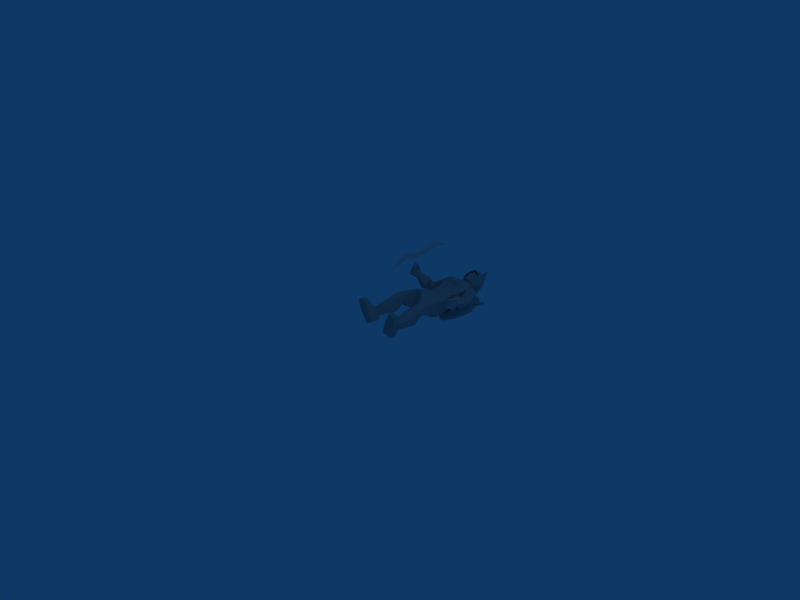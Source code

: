 # Source: archer_walk.blend  (saved by Blender 2.48.1; exported with 4.5.12 LTS)
import bpy
from mathutils import Matrix  # noqa: F401  (used for matrix-valued properties, if any)

bpy.ops.wm.read_factory_settings(use_empty=True)
scene = bpy.context.scene
scene.name = 'Scene'

# ---- collections
col_collection_1 = bpy.data.collections.new('Collection 1'); scene.collection.children.link(col_collection_1)

# ---- materials (node trees are filled in below, after node groups)
mat_material = bpy.data.materials.new('Material')
mat_material.alpha_threshold = 0.0
mat_material.roughness = 0.5
mat_material.line_color = (0.0, 0.0, 0.0, 1.0)
mat_material_001 = bpy.data.materials.new('Material.001')
mat_material_001.alpha_threshold = 0.0
mat_material_001.diffuse_color = (0.6392, 0.6392, 0.6392, 1.0)
mat_material_001.roughness = 0.5
mat_material_001.line_color = (0.0, 0.0, 0.0, 1.0)

# ---- material node trees

# ---- world
world_world = bpy.data.worlds.new('World'); scene.world = world_world
world_world.color = (0.05656, 0.2208, 0.4)
world_world.use_sun_shadow = False
world_world.sun_shadow_jitter_overblur = 0.0
world_world.cycles.sampling_method = 'MANUAL'
world_world.cycles.sample_map_resolution = 256

# ---- cameras
cam_camera = bpy.data.cameras.new('Camera')
cam_camera.passepartout_alpha = 0.2
cam_camera.clip_end = 100.0
cam_camera.lens = 35.0
cam_camera.ortho_scale = 7.314
cam_camera.show_passepartout = False
cam_camera.show_safe_areas = True
cam_camera.dof.focus_distance = 0.0
cam_camera.dof.aperture_fstop = 128.0

# ---- lights
light_spot = bpy.data.lights.new('Spot', 'POINT')
light_spot.transmission_factor = 0.0
light_spot.cutoff_distance = 30.0
light_spot.energy = 100.0
light_spot.shadow_buffer_clip_start = 1.001
light_spot.shadow_soft_size = 1.0
light_spot.shadow_maximum_resolution = 0.006
light_spot.use_absolute_resolution = True
light_spot.cycles.use_multiple_importance_sampling = False

# ---- meshes
me_cube = bpy.data.meshes.new('Cube')
me_cube.from_pydata([(1.0, 2.79, -1.0), (1.0, -3.125, -1.0), (-1.0, -3.125, -1.0), (-1.0, 2.79, -1.0), (1.0, 2.79, 1.0), (1.0, -3.125, 1.0), (-1.0, -3.125, 1.0), (-1.0, 2.79, 1.0), (-1.0, 9.626, 2.454), (-1.0, 9.627, 0.4541), (1.0, 9.626, 0.4541), (1.0, 9.626, 2.454), (-0.0007166, 19.68, -3.355), (0.0007275, 19.68, -3.355), (-0.0007166, 19.68, -3.356), (0.0007275, 19.68, -3.356), (-1.0, -10.4, 2.902), (1.0, -10.4, 2.902), (-1.0, -10.4, 0.9015), (1.0, -10.4, 0.9015), (-2.229e-05, -19.9, -2.796)], [], [(18, 19, 20), (17, 16, 20), (19, 17, 20), (16, 18, 20), (2, 1, 19), (2, 19, 18), (5, 6, 16), (5, 16, 17), (1, 5, 19), (5, 17, 19), (6, 2, 18), (6, 18, 16), (13, 15, 14), (13, 14, 12), (10, 9, 15), (9, 14, 15), (8, 11, 12), (11, 13, 12), (11, 10, 13), (10, 15, 13), (9, 8, 12), (9, 12, 14), (0, 3, 10), (3, 9, 10), (7, 4, 8), (4, 11, 8), (4, 0, 10), (4, 10, 11), (3, 7, 9), (7, 8, 9), (2, 6, 7), (2, 7, 3), (0, 4, 1), (4, 5, 1), (4, 7, 6), (4, 6, 5), (0, 1, 2), (0, 2, 3)])
_uv = me_cube.uv_layers.new(name='UVTex')
_uv.uv.foreach_set('vector', [0.009597, 0.532, 0.04, 0.532, 0.0248, 0.3875, 0.04, 0.532, 0.009597, 0.532, 0.0248, 0.3875, 0.04, 0.532, 0.04, 0.532, 0.0248, 0.3875, 0.009597, 0.532, 0.009597, 0.532, 0.0248, 0.3875, 0.009597, 0.6425, 0.04, 0.6425, 0.04, 0.532, 0.009597, 0.6425, 0.04, 0.532, 0.009597, 0.532, 0.04, 0.6425, 0.009597, 0.6425, 0.009597, 0.532, 0.04, 0.6425, 0.009597, 0.532, 0.04, 0.532, 0.04, 0.6425, 0.04, 0.6425, 0.04, 0.532, 0.04, 0.6425, 0.04, 0.532, 0.04, 0.532, 0.009597, 0.6425, 0.009597, 0.6425, 0.009597, 0.532, 0.009597, 0.6425, 0.009597, 0.532, 0.009597, 0.532, 0.02481, 0.9892, 0.02481, 0.9892, 0.02479, 0.9892, 0.02481, 0.9892, 0.02479, 0.9892, 0.02479, 0.9892, 0.04, 0.8364, 0.009598, 0.8364, 0.02481, 0.9892, 0.009598, 0.8364, 0.02479, 0.9892, 0.02481, 0.9892, 0.009598, 0.8364, 0.04, 0.8364, 0.02479, 0.9892, 0.04, 0.8364, 0.02481, 0.9892, 0.02479, 0.9892, 0.04, 0.8364, 0.04, 0.8364, 0.02481, 0.9892, 0.04, 0.8364, 0.02481, 0.9892, 0.02481, 0.9892, 0.009598, 0.8364, 0.009598, 0.8364, 0.02479, 0.9892, 0.009598, 0.8364, 0.02479, 0.9892, 0.02479, 0.9892, 0.04, 0.7325, 0.009597, 0.7325, 0.04, 0.8364, 0.009597, 0.7325, 0.009598, 0.8364, 0.04, 0.8364, 0.009597, 0.7325, 0.04, 0.7325, 0.009598, 0.8364, 0.04, 0.7325, 0.04, 0.8364, 0.009598, 0.8364, 0.04, 0.7325, 0.04, 0.7325, 0.04, 0.8364, 0.04, 0.7325, 0.04, 0.8364, 0.04, 0.8364, 0.009597, 0.7325, 0.009597, 0.7325, 0.009598, 0.8364, 0.009597, 0.7325, 0.009598, 0.8364, 0.009598, 0.8364, 0.009597, 0.6425, 0.009597, 0.6425, 0.009597, 0.7325, 0.009597, 0.6425, 0.009597, 0.7325, 0.009597, 0.7325, 0.04, 0.7325, 0.04, 0.7325, 0.04, 0.6425, 0.04, 0.7325, 0.04, 0.6425, 0.04, 0.6425, 0.04, 0.7325, 0.009597, 0.7325, 0.009597, 0.6425, 0.04, 0.7325, 0.009597, 0.6425, 0.04, 0.6425, 0.04, 0.7325, 0.04, 0.6425, 0.009597, 0.6425, 0.04, 0.7325, 0.009597, 0.6425, 0.009597, 0.7325])
me_cube.materials.append(mat_material)
me_cube.use_remesh_preserve_volume = False
me_cube.use_remesh_preserve_attributes = False
me_cube.use_mirror_vertex_groups = False
me_cube.update()
me_speer_man_st_material = bpy.data.meshes.new('speer_man_st_Material')
me_speer_man_st_material.from_pydata([(0.1335, 1.949, -0.2882), (0.09337, 1.762, -0.22), (0.07372, 1.963, -0.1867), (0.1062, 1.998, -0.2418), (0.1188, 1.819, -0.2319), (0.08383, 1.82, -0.2416), (0.09301, 1.823, -0.2067), (0.1084, 1.646, -0.214), (0.0735, 1.647, -0.2238), (0.08269, 1.65, -0.1888), (0.09853, 1.821, -0.2267), (0.08821, 1.647, -0.2089), (0.2502, 1.948, -0.2431), (0.1727, 1.762, -0.2613), (0.1356, 1.963, -0.2701), (0.198, 1.998, -0.2554), (0.1918, 1.819, -0.2406), (0.1907, 1.82, -0.2768), (0.1601, 1.823, -0.2577), (0.1711, 1.646, -0.2452), (0.1701, 1.647, -0.2815), (0.1394, 1.65, -0.2624), (0.1808, 1.821, -0.2583), (0.1602, 1.647, -0.263), (0.1663, 1.946, -0.2942), (0.08075, 1.762, -0.2942), (0.04911, 1.964, -0.2942), (0.1143, 1.998, -0.2942), (0.1059, 1.818, -0.2784), (0.09655, 1.82, -0.3134), (0.07123, 1.824, -0.2878), (0.07911, 1.646, -0.2782), (0.06981, 1.647, -0.3132), (0.04449, 1.651, -0.2876), (0.09121, 1.821, -0.2932), (0.06447, 1.648, -0.293), (0.171, 1.737, -0.1753), (0.2195, 1.731, -0.259), (0.1716, 1.736, -0.343), (0.07529, 1.747, -0.3434), (0.02684, 1.752, -0.2597), (0.0747, 1.747, -0.1756), (0.1352, 1.407, -0.1747), (0.1836, 1.401, -0.2584), (0.1357, 1.406, -0.3425), (0.03944, 1.417, -0.3428), (-0.009004, 1.422, -0.2591), (0.03885, 1.417, -0.1751), (0.1231, 1.742, -0.2593), (0.06392, 1.196, -0.2581), (0.03311, 1.199, -0.2049), (0.002672, 1.203, -0.2584), (0.03348, 1.199, -0.3116), (0.09473, 1.192, -0.3114), (0.1252, 1.189, -0.2579), (0.09435, 1.193, -0.2047), (0.01941, 0.8433, 0.2708), (0.04513, 0.7245, -0.01315), (-0.01661, 1.11, 0.1686), (0.02071, 1.026, -0.2225), (-0.01297, 1.164, 0.1457), (0.02022, 1.193, -0.2045), (-0.01329, 1.27, 0.1487), (0.01443, 1.281, -0.1609), (-0.003073, 1.382, 0.1735), (0.01275, 1.401, -0.1825), (-0.004631, 1.473, 0.1798), (0.007603, 1.533, -0.2223), (-0.02021, 1.621, 0.1962), (0.02423, 1.692, -0.1899), (-0.01087, 1.722, 0.1305), (0.0177, 1.762, -0.1013), (-0.008845, 1.501, 0.216), (-0.006103, 1.826, 0.1125), (0.009147, 1.851, -0.01594), (0.1804, -0.01247, 0.1705), (0.112, -0.01093, -0.02859), (0.3247, -0.005781, 0.1161), (0.2583, -0.002232, -0.0759), (0.1753, 0.09411, 0.1717), (0.1077, 0.1085, -0.02862), (0.3196, 0.1013, 0.1172), (0.2569, 0.1042, -0.06998), (0.2471, -0.01067, 0.2934), (0.3444, -0.007408, 0.2676), (0.2458, 0.05884, 0.2967), (0.3417, 0.06271, 0.2662), (0.1855, 0.1521, 0.1208), (0.1544, 0.1649, 0.008456), (0.2707, 0.1564, 0.0927), (0.2397, 0.1606, -0.01494), (0.1146, 0.384, 0.1319), (0.06751, 0.4531, 0.005374), (0.289, 0.3815, 0.09417), (0.2721, 0.4502, -0.03817), (0.2231, 0.1527, 0.109), (0.2074, 0.3756, 0.1643), (0.1595, 0.4554, -0.04143), (0.1962, 0.1621, -0.003264), (0.1215, 0.5966, 0.1669), (0.1025, 0.5929, 0.05962), (0.259, 0.5956, 0.1425), (0.2397, 0.5939, 0.03529), (0.1956, 0.5989, 0.2085), (0.1636, 0.5935, 0.02749), (0.1129, 0.6485, 0.1669), (0.09845, 0.6262, 0.05909), (0.2532, 0.6459, 0.1393), (0.236, 0.6278, 0.03305), (0.1889, 0.6539, 0.2038), (0.1603, 0.6225, 0.02448), (0.2667, 0.7991, 0.1553), (0.2472, 0.75, 0.002959), (0.1264, 0.822, 0.2274), (0.1157, 0.7324, -0.02123), (0.2194, 1.111, 0.07622), (0.2016, 1.064, -0.07781), (0.1032, 1.102, 0.1395), (0.1223, 1.024, -0.1775), (0.1856, 1.197, 0.08305), (0.1879, 1.186, -0.06573), (0.09264, 1.174, 0.1518), (0.1244, 1.188, -0.1674), (0.1743, 1.274, 0.1099), (0.1844, 1.276, -0.06227), (0.09368, 1.272, 0.1551), (0.1254, 1.278, -0.1358), (0.1869, 1.369, 0.08319), (0.1827, 1.38, -0.04325), (0.1086, 1.364, 0.1464), (0.112, 1.385, -0.1622), (0.2423, 1.528, 0.13), (0.2102, 1.477, -0.03765), (0.1331, 1.454, 0.1789), (0.2578, 1.566, -0.1351), (0.2229, 1.636, 0.1416), (0.2907, 1.729, 0.03819), (0.1235, 1.618, 0.2119), (0.2551, 1.68, -0.1119), (0.07098, 1.742, 0.08962), (0.08625, 1.759, -0.03991), (0.292, 1.59, 0.14), (0.348, 1.648, 0.05087), (0.3169, 1.622, -0.07771), (0.2787, 1.371, 0.06091), (0.2678, 1.362, -0.0103), (0.2886, 1.381, -0.0737), (0.3438, 1.417, 0.08805), (0.3917, 1.451, 0.02043), (0.3594, 1.43, -0.05139), (0.3078, 1.338, 0.08496), (0.2948, 1.309, 0.02696), (0.3097, 1.301, -0.03267), (0.3726, 1.379, 0.08345), (0.3999, 1.376, 0.02489), (0.3765, 1.343, -0.03982), (0.2943, 1.249, 0.1507), (0.2878, 1.217, 0.0708), (0.298, 1.201, -0.003215), (0.4013, 1.305, 0.1379), (0.4457, 1.304, 0.05553), (0.4048, 1.253, -0.0209), (0.3774, 1.092, 0.1619), (0.3653, 1.073, 0.126), (0.3775, 1.068, 0.08714), (0.4313, 1.12, 0.1549), (0.4534, 1.12, 0.1142), (0.4336, 1.095, 0.07688), (0.4158, 1.045, 0.2238), (0.4202, 0.9961, 0.07324), (0.4862, 1.049, 0.2166), (0.4941, 1.003, 0.06713), (0.397, 0.9361, 0.2305), (0.4228, 0.8981, 0.1254), (0.4447, 0.928, 0.2351), (0.1305, 1.479, 0.2164), (0.03455, 1.829, 0.09898), (0.06016, 1.833, 0.06504), (0.05356, 1.842, 0.03176), (0.1061, 1.757, 0.03259), (0.1946, 1.741, 0.03263), (-0.0001171, 1.867, 0.06673), (-0.09647, 0.8472, 0.2605), (-0.06113, 0.724, -0.01946), (-0.2322, 0.01863, 0.1996), (-0.1245, 0.02192, 0.0199), (-0.3637, 0.02637, 0.1192), (-0.2586, 0.02763, -0.05583), (-0.2273, 0.1259, 0.2022), (-0.1214, 0.1431, 0.02124), (-0.3584, 0.133, 0.1209), (-0.2587, 0.1331, -0.05133), (-0.3171, 0.02002, 0.3051), (-0.4102, 0.02484, 0.2669), (-0.3162, 0.08931, 0.3108), (-0.4063, 0.09495, 0.2659), (-0.2303, 0.1852, 0.1494), (-0.1767, 0.1982, 0.04655), (-0.3073, 0.1876, 0.1041), (-0.2546, 0.1912, 0.004702), (-0.1714, 0.419, 0.1744), (-0.09491, 0.4868, 0.06242), (-0.3311, 0.4141, 0.09481), (-0.2824, 0.4813, -0.03032), (-0.2645, 0.185, 0.1298), (-0.2693, 0.41, 0.183), (-0.1726, 0.4877, -0.005764), (-0.2147, 0.1941, 0.02554), (-0.1872, 0.6323, 0.2016), (-0.1422, 0.6215, 0.1031), (-0.3143, 0.6297, 0.1439), (-0.269, 0.6216, 0.0454), (-0.2692, 0.6375, 0.2232), (-0.1934, 0.6206, 0.05683), (-0.1765, 0.6805, 0.1937), (-0.1377, 0.6476, 0.09734), (-0.3067, 0.6795, 0.1383), (-0.2648, 0.6501, 0.04205), (-0.26, 0.6936, 0.2155), (-0.1898, 0.6428, 0.05307), (-0.3158, 0.8345, 0.1302), (-0.2645, 0.7629, -0.004679), (-0.1927, 0.848, 0.2165), (-0.1306, 0.7357, -0.0116), (-0.2297, 1.131, 0.02783), (-0.1866, 1.064, -0.113), (-0.1285, 1.125, 0.1131), (-0.09303, 1.012, -0.1919), (-0.1982, 1.201, 0.04258), (-0.1719, 1.187, -0.1027), (-0.1202, 1.172, 0.1302), (-0.09222, 1.189, -0.188), (-0.1883, 1.275, 0.08818), (-0.1716, 1.277, -0.08038), (-0.1152, 1.268, 0.1401), (-0.1024, 1.279, -0.1465), (-0.191, 1.37, 0.08186), (-0.1745, 1.378, -0.04025), (-0.1177, 1.362, 0.1455), (-0.09208, 1.381, -0.1531), (-0.2573, 1.561, 0.1147), (-0.2026, 1.472, -0.01221), (-0.1391, 1.465, 0.1801), (-0.2286, 1.537, -0.15), (-0.244, 1.649, 0.08722), (-0.2819, 1.74, -0.034), (-0.1615, 1.632, 0.1808), (-0.2157, 1.677, -0.1655), (-0.07978, 1.745, 0.0716), (-0.06325, 1.763, -0.05788), (-0.3105, 1.624, 0.08769), (-0.3439, 1.652, -0.03017), (-0.288, 1.599, -0.131), (-0.2813, 1.397, 0.1046), (-0.2607, 1.363, 0.04343), (-0.2728, 1.358, -0.02083), (-0.3505, 1.444, 0.08548), (-0.387, 1.454, 0.01468), (-0.3426, 1.408, -0.04551), (-0.3129, 1.379, 0.128), (-0.2934, 1.327, 0.0815), (-0.2993, 1.292, 0.03004), (-0.3772, 1.41, 0.09056), (-0.3953, 1.38, 0.02732), (-0.3647, 1.324, -0.001974), (-0.311, 1.354, 0.1952), (-0.295, 1.28, 0.1602), (-0.2948, 1.221, 0.1087), (-0.4134, 1.381, 0.1367), (-0.4456, 1.326, 0.06726), (-0.3958, 1.241, 0.0472), (-0.3987, 1.242, 0.2947), (-0.3819, 1.205, 0.2823), (-0.3887, 1.175, 0.2554), (-0.4503, 1.254, 0.2645), (-0.4667, 1.226, 0.2322), (-0.4424, 1.184, 0.2234), (-0.4456, 1.25, 0.3641), (-0.429, 1.11, 0.2923), (-0.5142, 1.241, 0.3487), (-0.5015, 1.103, 0.2762), (-0.4278, 1.182, 0.4472), (-0.4388, 1.078, 0.399), (-0.4756, 1.175, 0.4515), (-0.1443, 1.491, 0.2122), (-0.04248, 1.83, 0.09007), (-0.05955, 1.835, 0.05119), (-0.04524, 1.844, 0.02033), (-0.09981, 1.762, 0.008196), (-0.1865, 1.75, -0.01295), (0.0049, 1.805, 0.01375), (-0.01271, 1.773, 0.1614), (0.01329, 1.871, -0.05117), (-0.01259, 1.956, 0.1884), (0.01284, 1.987, -0.06068), (-0.01126, 2.05, 0.1792), (0.007256, 2.076, -0.005173), (-0.01534, 1.866, 0.2082), (-0.01238, 1.852, 0.1753), (-0.001586, 2.082, 0.08332), (0.04695, 1.794, 0.1461), (0.07788, 1.868, -0.01689), (0.08802, 1.969, 0.1351), (0.1134, 1.982, 0.04526), (0.08204, 1.989, -0.02687), (0.06558, 2.057, 0.1324), (0.0847, 2.067, 0.06428), (0.06029, 2.073, 0.02009), (0.06782, 1.875, 0.1449), (0.006581, 1.871, 0.1744), (0.1029, 1.896, 0.05197), (0.06441, 1.835, 0.05472), (-0.04954, 1.796, 0.133), (-0.05735, 1.87, -0.03247), (-0.1003, 1.97, 0.1159), (-0.107, 1.983, 0.02286), (-0.06177, 1.99, -0.0415), (-0.07729, 2.058, 0.1181), (-0.08246, 2.067, 0.04754), (-0.04975, 2.073, 0.009073), (-0.08363, 1.877, 0.1279), (-0.03004, 1.871, 0.1704), (-0.09675, 1.898, 0.02938), (-0.06124, 1.838, 0.04018), (0.01421, 1.836, -0.08134), (0.01474, 1.996, -0.1109), (0.009781, 2.117, -0.06892), (-0.02429, 1.838, -0.0774), (-0.02615, 1.999, -0.1067), (-0.0215, 2.119, -0.06572), (-0.006669, 2.215, 0.09508), (-0.005043, 1.843, -0.1659), (-0.005703, 2.017, -0.1933), (-0.00586, 2.177, -0.1334), (-0.006669, 2.298, 0.1008), (-0.006785, 1.872, -0.08382), (-0.006067, 2.004, 0.2107), (-0.006926, 1.976, -0.07859), (-0.00275, 2.06, 0.1912), (-0.007539, 2.106, -0.03047), (0.058, 1.826, 0.1328), (0.07423, 1.824, -0.0214), (0.08611, 1.999, 0.1568), (0.07638, 1.985, -0.05094), (0.07732, 2.115, 0.09442), (0.0563, 2.105, -0.008986), (0.07005, 1.881, 0.1724), (0.1121, 1.881, 0.04606), (-0.07154, 1.827, 0.1351), (-0.08169, 1.827, -0.01746), (-0.1317, 1.995, 0.03332), (-0.0892, 1.987, -0.04676), (-0.07039, 2.107, -0.005787), (-0.07055, 1.883, 0.176), (-0.00574, 2.135, 0.06942), (0.09018, 2.108, 0.03822), (0.1221, 1.992, 0.02692), (0.07089, 1.805, 0.06744), (-0.1023, 2.111, 0.04308), (-0.118, 1.884, 0.05187), (-0.07403, 1.807, 0.0711), (0.08531, 1.977, 0.1632), (-0.09401, 1.978, 0.1694), (-0.0991, 2.004, 0.1618), (-0.08715, 2.117, 0.09857), (-0.01032, 2.16, 0.08748), (0.01352, 1.833, -0.08013), (0.01405, 1.994, -0.1097), (0.009093, 2.114, -0.06772), (-0.02498, 1.836, -0.0762), (-0.02684, 1.996, -0.1055), (-0.02219, 2.116, -0.06452), (-0.007357, 2.213, 0.09628)], [], [(0, 2, 1), (2, 0, 3), (10, 4, 5), (11, 8, 7), (10, 5, 6), (11, 9, 8), (6, 4, 10), (11, 7, 9), (7, 4, 6), (7, 6, 9), (5, 8, 9), (5, 9, 6), (4, 7, 5), (7, 8, 5), (12, 14, 13), (14, 12, 15), (22, 16, 17), (23, 20, 19), (22, 17, 18), (23, 21, 20), (18, 16, 22), (23, 19, 21), (19, 16, 18), (19, 18, 21), (17, 20, 21), (17, 21, 18), (16, 19, 17), (19, 20, 17), (24, 26, 25), (26, 24, 27), (34, 28, 29), (35, 32, 31), (34, 29, 30), (35, 33, 32), (30, 28, 34), (35, 31, 33), (31, 28, 30), (31, 30, 33), (29, 32, 33), (29, 33, 30), (28, 31, 29), (31, 32, 29), (48, 36, 37), (48, 37, 38), (48, 38, 39), (48, 39, 40), (48, 40, 41), (41, 36, 48), (49, 54, 55), (49, 53, 54), (49, 52, 53), (49, 51, 52), (49, 50, 51), (49, 55, 50), (78, 75, 76), (75, 78, 77), (80, 75, 79), (75, 80, 76), (82, 76, 80), (76, 82, 78), (81, 78, 82), (78, 81, 77), (85, 84, 86), (84, 85, 83), (83, 77, 84), (77, 83, 75), (85, 75, 83), (75, 85, 79), (86, 79, 85), (79, 86, 81), (84, 81, 86), (81, 84, 77), (88, 79, 87), (79, 88, 80), (80, 90, 82), (80, 98, 90), (80, 88, 98), (89, 82, 90), (82, 89, 81), (95, 81, 89), (81, 87, 79), (95, 87, 81), (92, 87, 91), (87, 92, 88), (94, 98, 97), (98, 94, 90), (93, 90, 94), (90, 93, 89), (96, 89, 93), (89, 96, 95), (91, 95, 96), (95, 91, 87), (88, 97, 98), (97, 88, 92), (102, 97, 104), (97, 102, 94), (101, 94, 102), (94, 101, 93), (103, 93, 101), (93, 103, 96), (100, 91, 99), (91, 100, 92), (99, 96, 103), (96, 99, 91), (104, 92, 100), (92, 104, 97), (108, 104, 110), (104, 108, 102), (107, 102, 108), (102, 107, 101), (109, 101, 107), (101, 109, 103), (105, 103, 109), (103, 105, 99), (106, 99, 105), (99, 106, 100), (110, 100, 106), (100, 110, 104), (112, 110, 114), (110, 112, 108), (111, 108, 112), (108, 111, 107), (113, 107, 111), (107, 113, 109), (56, 109, 113), (109, 56, 105), (105, 56, 57), (105, 57, 106), (114, 106, 57), (106, 114, 110), (115, 112, 116), (112, 115, 111), (117, 111, 115), (111, 117, 113), (118, 57, 59), (57, 118, 114), (118, 120, 116), (120, 118, 122), (119, 116, 120), (116, 119, 115), (121, 115, 119), (115, 121, 117), (60, 117, 121), (117, 60, 58), (59, 122, 118), (122, 59, 61), (114, 116, 112), (116, 114, 118), (124, 122, 126), (122, 124, 120), (123, 120, 124), (120, 123, 119), (125, 119, 123), (119, 125, 121), (62, 121, 125), (121, 62, 60), (126, 61, 63), (61, 126, 122), (128, 126, 130), (126, 128, 124), (127, 124, 128), (124, 127, 123), (129, 123, 127), (123, 129, 125), (64, 125, 129), (125, 64, 62), (130, 63, 65), (63, 130, 126), (132, 130, 134), (130, 132, 128), (131, 128, 132), (128, 131, 127), (133, 127, 131), (127, 133, 129), (66, 129, 133), (129, 66, 64), (134, 65, 67), (65, 134, 130), (172, 173, 174), (137, 131, 135), (131, 137, 175), (72, 133, 175), (133, 72, 66), (175, 68, 72), (68, 175, 137), (138, 67, 69), (67, 138, 134), (180, 138, 140), (180, 139, 135), (70, 135, 139), (135, 70, 137), (137, 70, 68), (140, 69, 71), (143, 136, 142), (136, 143, 138), (134, 138, 143), (131, 141, 135), (142, 135, 141), (135, 142, 136), (145, 134, 146), (134, 145, 132), (144, 132, 145), (132, 144, 131), (149, 142, 148), (142, 149, 143), (146, 143, 149), (143, 146, 134), (147, 131, 144), (131, 147, 141), (148, 141, 147), (141, 148, 142), (151, 146, 152), (146, 151, 145), (155, 148, 154), (148, 155, 149), (152, 149, 155), (149, 152, 146), (150, 145, 151), (145, 150, 144), (153, 144, 150), (144, 153, 147), (154, 147, 153), (147, 154, 148), (157, 152, 158), (152, 157, 151), (161, 154, 160), (154, 161, 155), (158, 155, 161), (155, 158, 152), (156, 151, 157), (151, 156, 150), (159, 150, 156), (150, 159, 153), (160, 153, 159), (153, 160, 154), (163, 158, 164), (158, 163, 157), (167, 160, 166), (160, 167, 161), (164, 161, 167), (161, 164, 158), (162, 157, 163), (157, 162, 156), (165, 156, 162), (156, 165, 159), (166, 159, 165), (159, 166, 160), (168, 164, 169), (164, 168, 163), (171, 166, 170), (166, 171, 167), (169, 167, 171), (167, 169, 164), (163, 168, 162), (170, 162, 168), (162, 170, 165), (165, 170, 166), (172, 169, 173), (169, 172, 168), (173, 170, 174), (170, 173, 171), (171, 173, 169), (174, 168, 172), (168, 174, 170), (131, 175, 133), (70, 139, 176), (73, 70, 176), (71, 178, 140), (71, 74, 178), (56, 117, 58), (179, 178, 177), (178, 179, 140), (139, 177, 176), (177, 139, 179), (136, 138, 180), (136, 180, 135), (69, 140, 138), (180, 140, 179), (179, 139, 180), (117, 56, 113), (73, 176, 181), (178, 74, 181), (177, 178, 181), (176, 177, 181), (57, 183, 59), (183, 56, 182), (56, 183, 57), (187, 185, 184), (184, 186, 187), (189, 188, 184), (184, 185, 189), (191, 189, 185), (185, 187, 191), (190, 191, 187), (187, 186, 190), (194, 195, 193), (193, 192, 194), (192, 193, 186), (186, 184, 192), (194, 192, 184), (184, 188, 194), (195, 194, 188), (188, 190, 195), (193, 195, 190), (190, 186, 193), (197, 196, 188), (188, 189, 197), (189, 191, 199), (189, 199, 207), (189, 207, 197), (198, 199, 191), (191, 190, 198), (204, 198, 190), (190, 188, 196), (204, 190, 196), (201, 200, 196), (196, 197, 201), (203, 206, 207), (207, 199, 203), (202, 203, 199), (199, 198, 202), (205, 202, 198), (198, 204, 205), (200, 205, 204), (204, 196, 200), (197, 207, 206), (206, 201, 197), (211, 213, 206), (206, 203, 211), (210, 211, 203), (203, 202, 210), (212, 210, 202), (202, 205, 212), (209, 208, 200), (200, 201, 209), (208, 212, 205), (205, 200, 208), (213, 209, 201), (201, 206, 213), (217, 219, 213), (213, 211, 217), (216, 217, 211), (211, 210, 216), (218, 216, 210), (210, 212, 218), (214, 218, 212), (212, 208, 214), (215, 214, 208), (208, 209, 215), (219, 215, 209), (209, 213, 219), (221, 223, 219), (219, 217, 221), (220, 221, 217), (217, 216, 220), (222, 220, 216), (216, 218, 222), (182, 222, 218), (218, 214, 182), (183, 182, 214), (214, 215, 183), (223, 183, 215), (215, 219, 223), (224, 225, 221), (221, 220, 224), (226, 224, 220), (220, 222, 226), (227, 59, 183), (183, 223, 227), (227, 225, 229), (229, 231, 227), (228, 229, 225), (225, 224, 228), (230, 228, 224), (224, 226, 230), (60, 230, 226), (226, 58, 60), (59, 227, 231), (231, 61, 59), (223, 221, 225), (225, 227, 223), (233, 235, 231), (231, 229, 233), (232, 233, 229), (229, 228, 232), (234, 232, 228), (228, 230, 234), (62, 234, 230), (230, 60, 62), (235, 63, 61), (61, 231, 235), (237, 239, 235), (235, 233, 237), (236, 237, 233), (233, 232, 236), (238, 236, 232), (232, 234, 238), (64, 238, 234), (234, 62, 64), (239, 65, 63), (63, 235, 239), (241, 243, 239), (239, 237, 241), (240, 241, 237), (237, 236, 240), (242, 240, 236), (236, 238, 242), (66, 242, 238), (238, 64, 66), (243, 67, 65), (65, 239, 243), (281, 283, 282), (246, 244, 240), (240, 284, 246), (72, 284, 242), (242, 66, 72), (284, 72, 68), (68, 246, 284), (247, 69, 67), (67, 243, 247), (289, 249, 247), (289, 244, 248), (70, 248, 244), (244, 246, 70), (246, 68, 70), (249, 71, 69), (252, 251, 245), (245, 247, 252), (243, 252, 247), (240, 244, 250), (251, 250, 244), (244, 245, 251), (254, 255, 243), (243, 241, 254), (253, 254, 241), (241, 240, 253), (258, 257, 251), (251, 252, 258), (255, 258, 252), (252, 243, 255), (256, 253, 240), (240, 250, 256), (257, 256, 250), (250, 251, 257), (260, 261, 255), (255, 254, 260), (264, 263, 257), (257, 258, 264), (261, 264, 258), (258, 255, 261), (259, 260, 254), (254, 253, 259), (262, 259, 253), (253, 256, 262), (263, 262, 256), (256, 257, 263), (266, 267, 261), (261, 260, 266), (270, 269, 263), (263, 264, 270), (267, 270, 264), (264, 261, 267), (265, 266, 260), (260, 259, 265), (268, 265, 259), (259, 262, 268), (269, 268, 262), (262, 263, 269), (272, 273, 267), (267, 266, 272), (276, 275, 269), (269, 270, 276), (273, 276, 270), (270, 267, 273), (271, 272, 266), (266, 265, 271), (274, 271, 265), (265, 268, 274), (275, 274, 268), (268, 269, 275), (277, 278, 273), (273, 272, 277), (280, 279, 275), (275, 276, 280), (278, 280, 276), (276, 273, 278), (272, 271, 277), (279, 277, 271), (271, 274, 279), (274, 275, 279), (281, 282, 278), (278, 277, 281), (282, 283, 279), (279, 280, 282), (280, 278, 282), (283, 281, 277), (277, 279, 283), (240, 242, 284), (70, 285, 248), (73, 285, 70), (71, 249, 287), (71, 287, 74), (182, 58, 226), (288, 286, 287), (287, 249, 288), (248, 285, 286), (286, 288, 248), (245, 289, 247), (245, 244, 289), (69, 247, 249), (289, 288, 249), (288, 289, 248), (226, 222, 182), (182, 56, 58), (73, 181, 285), (287, 181, 74), (286, 181, 287), (285, 181, 286), (306, 299, 305), (299, 307, 296), (311, 290, 301), (291, 290, 300), (301, 290, 292), (303, 301, 304), (301, 303, 310), (310, 303, 302), (308, 293, 309), (293, 308, 302), (304, 292, 294), (292, 304, 301), (306, 304, 307), (304, 306, 303), (305, 303, 306), (303, 305, 302), (295, 302, 305), (302, 295, 293), (294, 307, 304), (307, 294, 296), (293, 297, 309), (297, 298, 309), (309, 300, 308), (300, 298, 291), (309, 298, 300), (295, 305, 299), (299, 306, 307), (308, 310, 302), (301, 310, 311), (300, 310, 308), (311, 310, 300), (300, 290, 311), (318, 317, 299), (299, 296, 319), (323, 313, 290), (291, 312, 290), (313, 292, 290), (315, 316, 313), (313, 322, 315), (322, 314, 315), (320, 321, 293), (293, 314, 320), (316, 294, 292), (292, 313, 316), (318, 319, 316), (316, 315, 318), (317, 318, 315), (315, 314, 317), (295, 317, 314), (314, 293, 295), (294, 316, 319), (319, 296, 294), (293, 321, 297), (297, 321, 298), (321, 320, 312), (312, 291, 298), (321, 312, 298), (295, 299, 317), (299, 319, 318), (320, 314, 322), (313, 323, 322), (312, 320, 322), (323, 312, 322), (312, 323, 290), (333, 330, 326), (333, 329, 330), (334, 333, 330), (328, 333, 332), (328, 329, 333), (328, 332, 331), (327, 328, 331), (325, 332, 333), (326, 325, 333), (325, 331, 332), (325, 324, 331), (355, 354, 344), (354, 339, 345), (356, 341, 343), (341, 356, 347), (347, 356, 342), (343, 335, 337), (335, 343, 341), (355, 343, 345), (343, 355, 356), (344, 356, 355), (356, 344, 342), (338, 342, 344), (337, 345, 343), (345, 337, 339), (338, 344, 354), (354, 355, 345), (346, 347, 342), (341, 347, 357), (340, 347, 346), (357, 347, 340), (358, 354, 364), (354, 352, 339), (350, 351, 349), (349, 359, 350), (359, 363, 350), (337, 335, 351), (335, 349, 351), (358, 352, 351), (351, 350, 358), (364, 358, 350), (350, 363, 364), (338, 364, 363), (337, 351, 352), (352, 339, 337), (338, 354, 364), (354, 352, 358), (353, 363, 359), (349, 360, 359), (348, 353, 359), (360, 348, 359), (344, 365, 338), (338, 365, 364), (345, 339, 365), (339, 352, 365), (344, 355, 365), (345, 365, 355), (358, 364, 365), (358, 365, 352), (336, 361, 338), (361, 342, 338), (363, 362, 338), (362, 336, 338), (365, 345, 368), (365, 368, 372), (352, 365, 371), (365, 372, 371), (352, 371, 351), (371, 370, 351), (351, 370, 369), (351, 369, 349), (343, 367, 368), (343, 368, 345), (341, 366, 343), (366, 367, 343), (43, 42, 54), (42, 55, 54), (44, 43, 53), (43, 54, 53), (45, 44, 53), (45, 53, 52), (46, 45, 52), (46, 52, 51), (47, 46, 51), (47, 51, 50), (42, 47, 55), (47, 50, 55), (42, 36, 41), (42, 41, 47), (40, 46, 47), (40, 47, 41), (39, 45, 46), (39, 46, 40), (38, 44, 39), (44, 45, 39), (37, 43, 38), (43, 44, 38), (36, 42, 37), (42, 43, 37)])
_uv = me_speer_man_st_material.uv_layers.new(name='UVTex')
_uv.uv.foreach_set('vector', [0.4118, 0.1549, 0.3211, 0.1549, 0.3755, 0.04151, 0.3211, 0.1549, 0.4118, 0.1549, 0.3696, 0.1772, 0.6539, 0.97, 0.6537, 0.9809, 0.6539, 0.974, 0.7826, 0.9719, 0.7826, 0.9759, 0.7824, 0.9828, 0.6539, 0.97, 0.6539, 0.974, 0.6541, 0.9551, 0.7826, 0.9719, 0.7828, 0.957, 0.7826, 0.9759, 0.6541, 0.9551, 0.6537, 0.9809, 0.6539, 0.97, 0.7826, 0.9719, 0.7824, 0.9828, 0.7828, 0.957, 0.7824, 0.9828, 0.6537, 0.9809, 0.6541, 0.9551, 0.7824, 0.9828, 0.6541, 0.9551, 0.7828, 0.957, 0.6539, 0.974, 0.7826, 0.9759, 0.7828, 0.957, 0.6539, 0.974, 0.7828, 0.957, 0.6541, 0.9551, 0.6537, 0.9809, 0.7824, 0.9828, 0.6539, 0.974, 0.7824, 0.9828, 0.7826, 0.9759, 0.6539, 0.974, 0.4118, 0.1549, 0.3211, 0.1549, 0.3755, 0.04151, 0.3211, 0.1549, 0.4118, 0.1549, 0.3696, 0.1772, 0.6539, 0.97, 0.6537, 0.9809, 0.6539, 0.974, 0.7826, 0.9719, 0.7826, 0.9759, 0.7824, 0.9828, 0.6539, 0.97, 0.6539, 0.974, 0.6541, 0.9551, 0.7826, 0.9719, 0.7828, 0.957, 0.7826, 0.9759, 0.6541, 0.9551, 0.6537, 0.9809, 0.6539, 0.97, 0.7826, 0.9719, 0.7824, 0.9828, 0.7828, 0.957, 0.7824, 0.9828, 0.6537, 0.9809, 0.6541, 0.9551, 0.7824, 0.9828, 0.6541, 0.9551, 0.7828, 0.957, 0.6539, 0.974, 0.7826, 0.9759, 0.7828, 0.957, 0.6539, 0.974, 0.7828, 0.957, 0.6541, 0.9551, 0.6537, 0.9809, 0.7824, 0.9828, 0.6539, 0.974, 0.7824, 0.9828, 0.7826, 0.9759, 0.6539, 0.974, 0.4118, 0.1549, 0.3211, 0.1549, 0.3755, 0.04151, 0.3211, 0.1549, 0.4118, 0.1549, 0.3696, 0.1772, 0.6539, 0.97, 0.6537, 0.9809, 0.6539, 0.974, 0.7826, 0.9719, 0.7826, 0.9759, 0.7824, 0.9828, 0.6539, 0.97, 0.6539, 0.974, 0.6541, 0.9551, 0.7826, 0.9719, 0.7828, 0.957, 0.7826, 0.9759, 0.6541, 0.9551, 0.6537, 0.9809, 0.6539, 0.97, 0.7826, 0.9719, 0.7824, 0.9828, 0.7828, 0.957, 0.7824, 0.9828, 0.6537, 0.9809, 0.6541, 0.9551, 0.7824, 0.9828, 0.6541, 0.9551, 0.7828, 0.957, 0.6539, 0.974, 0.7826, 0.9759, 0.7828, 0.957, 0.6539, 0.974, 0.7828, 0.957, 0.6541, 0.9551, 0.6537, 0.9809, 0.7824, 0.9828, 0.6539, 0.974, 0.7824, 0.9828, 0.7826, 0.9759, 0.6539, 0.974, 0.7266, 0.8593, 0.7471, 0.8233, 0.7678, 0.8591, 0.7266, 0.8593, 0.7678, 0.8591, 0.7473, 0.8951, 0.7266, 0.8593, 0.7473, 0.8951, 0.7061, 0.8953, 0.7266, 0.8593, 0.7061, 0.8953, 0.6854, 0.8594, 0.7266, 0.8593, 0.6854, 0.8594, 0.7059, 0.8235, 0.7059, 0.8235, 0.7471, 0.8233, 0.7266, 0.8593, 0.2546, 0.8774, 0.2536, 0.8771, 0.2538, 0.9068, 0.2546, 0.8774, 0.2544, 0.8477, 0.2536, 0.8771, 0.2546, 0.8774, 0.2554, 0.8481, 0.2544, 0.8477, 0.2546, 0.8774, 0.2555, 0.8778, 0.2554, 0.8481, 0.2546, 0.8774, 0.2547, 0.9072, 0.2555, 0.8778, 0.2546, 0.8774, 0.2538, 0.9068, 0.2547, 0.9072, 0.4303, 0.01098, 0.582, 0.01154, 0.5806, 0.01158, 0.582, 0.01154, 0.4303, 0.01098, 0.4743, 0.01154, 0.06942, 0.05128, 0.1332, 0.01099, 0.1332, 0.05027, 0.1332, 0.01099, 0.06942, 0.05128, 0.06942, 0.01199, 0.0128, 0.05128, 0.06942, 0.01199, 0.06942, 0.05128, 0.06942, 0.01199, 0.0128, 0.05128, 0.0128, 0.01199, 0.4746, 0.08016, 0.4303, 0.01098, 0.4303, 0.08063, 0.4303, 0.01098, 0.4746, 0.08016, 0.4743, 0.01154, 0.5534, 0.04662, 0.4987, 0.01092, 0.4982, 0.04662, 0.4987, 0.01092, 0.5534, 0.04662, 0.5537, 0.01175, 0.5537, 0.01175, 0.4743, 0.01154, 0.4987, 0.01092, 0.4743, 0.01154, 0.5537, 0.01175, 0.582, 0.01154, 0.5534, 0.04662, 0.582, 0.01154, 0.5537, 0.01175, 0.582, 0.01154, 0.5534, 0.04662, 0.5814, 0.08051, 0.4982, 0.04662, 0.5814, 0.08051, 0.5534, 0.04662, 0.5814, 0.08051, 0.4982, 0.04662, 0.4746, 0.08016, 0.4987, 0.01092, 0.4746, 0.08016, 0.4982, 0.04662, 0.4746, 0.08016, 0.4987, 0.01092, 0.4743, 0.01154, 0.05742, 0.07295, 0.1332, 0.05027, 0.09792, 0.07237, 0.1332, 0.05027, 0.05742, 0.07295, 0.06942, 0.05128, 0.06942, 0.05128, 0.0248, 0.07295, 0.0128, 0.05128, 0.06942, 0.05128, 0.04135, 0.07295, 0.0248, 0.07295, 0.06942, 0.05128, 0.05742, 0.07295, 0.04135, 0.07295, 0.5081, 0.1092, 0.4303, 0.08063, 0.4755, 0.1094, 0.4303, 0.08063, 0.5081, 0.1092, 0.4746, 0.08016, 0.5275, 0.1092, 0.4746, 0.08016, 0.5081, 0.1092, 0.4746, 0.08016, 0.542, 0.1092, 0.5814, 0.08051, 0.5275, 0.1092, 0.542, 0.1092, 0.4746, 0.08016, 0.09919, 0.1712, 0.09792, 0.07237, 0.1291, 0.1508, 0.09792, 0.07237, 0.09919, 0.1712, 0.05742, 0.07295, 0.02276, 0.179, 0.04135, 0.07295, 0.06272, 0.175, 0.04135, 0.07295, 0.02276, 0.179, 0.0248, 0.07295, 0.508, 0.1973, 0.4755, 0.1094, 0.4742, 0.2182, 0.4755, 0.1094, 0.508, 0.1973, 0.5081, 0.1092, 0.5438, 0.1938, 0.5081, 0.1092, 0.508, 0.1973, 0.5081, 0.1092, 0.5438, 0.1938, 0.5275, 0.1092, 0.5747, 0.1906, 0.5275, 0.1092, 0.5438, 0.1938, 0.5275, 0.1092, 0.5747, 0.1906, 0.542, 0.1092, 0.05742, 0.07295, 0.06272, 0.175, 0.04135, 0.07295, 0.06272, 0.175, 0.05742, 0.07295, 0.09919, 0.1712, 0.04812, 0.2369, 0.06272, 0.175, 0.07496, 0.2343, 0.06272, 0.175, 0.04812, 0.2369, 0.02276, 0.179, 0.5318, 0.2745, 0.4742, 0.2182, 0.4919, 0.2745, 0.4742, 0.2182, 0.5318, 0.2745, 0.508, 0.1973, 0.5598, 0.2717, 0.508, 0.1973, 0.5318, 0.2745, 0.508, 0.1973, 0.5598, 0.2717, 0.5438, 0.1938, 0.09906, 0.2318, 0.1291, 0.1508, 0.1383, 0.2288, 0.1291, 0.1508, 0.09906, 0.2318, 0.09919, 0.1712, 0.584, 0.2692, 0.5438, 0.1938, 0.5598, 0.2717, 0.5438, 0.1938, 0.584, 0.2692, 0.5747, 0.1906, 0.07496, 0.2343, 0.09919, 0.1712, 0.09906, 0.2318, 0.09919, 0.1712, 0.07496, 0.2343, 0.06272, 0.175, 0.05187, 0.2548, 0.07496, 0.2343, 0.07871, 0.2522, 0.07496, 0.2343, 0.05187, 0.2548, 0.04812, 0.2369, 0.5356, 0.2925, 0.4919, 0.2745, 0.4978, 0.2925, 0.4919, 0.2745, 0.5356, 0.2925, 0.5318, 0.2745, 0.5636, 0.2897, 0.5318, 0.2745, 0.5356, 0.2925, 0.5318, 0.2745, 0.5636, 0.2897, 0.5598, 0.2717, 0.5878, 0.2872, 0.5598, 0.2717, 0.5636, 0.2897, 0.5598, 0.2717, 0.5878, 0.2872, 0.584, 0.2692, 0.1028, 0.2496, 0.1383, 0.2288, 0.1421, 0.2466, 0.1383, 0.2288, 0.1028, 0.2496, 0.09906, 0.2318, 0.07871, 0.2522, 0.09906, 0.2318, 0.1028, 0.2496, 0.09906, 0.2318, 0.07871, 0.2522, 0.07496, 0.2343, 0.05231, 0.3061, 0.07871, 0.2522, 0.09921, 0.3017, 0.07871, 0.2522, 0.05231, 0.3061, 0.05187, 0.2548, 0.5361, 0.3442, 0.4978, 0.2925, 0.4958, 0.3467, 0.4978, 0.2925, 0.5361, 0.3442, 0.5356, 0.2925, 0.5842, 0.3393, 0.5356, 0.2925, 0.5361, 0.3442, 0.5356, 0.2925, 0.5842, 0.3393, 0.5636, 0.2897, 0.615, 0.339, 0.5636, 0.2897, 0.5842, 0.3393, 0.5636, 0.2897, 0.615, 0.339, 0.5878, 0.2872, 0.1421, 0.2466, 0.147, 0.2986, 0.1283, 0.299, 0.1421, 0.2466, 0.1283, 0.299, 0.1028, 0.2496, 0.09921, 0.3017, 0.1028, 0.2496, 0.1283, 0.299, 0.1028, 0.2496, 0.09921, 0.3017, 0.07871, 0.2522, 0.5548, 0.4618, 0.4958, 0.3467, 0.513, 0.4645, 0.4958, 0.3467, 0.5548, 0.4618, 0.5361, 0.3442, 0.5986, 0.4506, 0.5361, 0.3442, 0.5548, 0.4618, 0.5361, 0.3442, 0.5986, 0.4506, 0.5842, 0.3393, 0.1053, 0.4164, 0.1283, 0.299, 0.149, 0.4125, 0.1283, 0.299, 0.1053, 0.4164, 0.09921, 0.3017, 0.1053, 0.4164, 0.06961, 0.4614, 0.06393, 0.4206, 0.06961, 0.4614, 0.1053, 0.4164, 0.1075, 0.4631, 0.5661, 0.5021, 0.513, 0.4645, 0.5285, 0.5021, 0.513, 0.4645, 0.5661, 0.5021, 0.5548, 0.4618, 0.5989, 0.4954, 0.5548, 0.4618, 0.5661, 0.5021, 0.5548, 0.4618, 0.5989, 0.4954, 0.5986, 0.4506, 0.6343, 0.4954, 0.5986, 0.4506, 0.5989, 0.4954, 0.5986, 0.4506, 0.6343, 0.4954, 0.6343, 0.4472, 0.149, 0.4125, 0.1075, 0.4631, 0.1053, 0.4164, 0.1075, 0.4631, 0.149, 0.4125, 0.149, 0.4633, 0.09921, 0.3017, 0.06393, 0.4206, 0.05231, 0.3061, 0.06393, 0.4206, 0.09921, 0.3017, 0.1053, 0.4164, 0.07108, 0.4937, 0.1075, 0.4631, 0.1067, 0.4952, 0.1075, 0.4631, 0.07108, 0.4937, 0.06961, 0.4614, 0.5676, 0.5346, 0.5285, 0.5021, 0.5316, 0.5346, 0.5285, 0.5021, 0.5676, 0.5346, 0.5661, 0.5021, 0.5965, 0.5346, 0.5661, 0.5021, 0.5676, 0.5346, 0.5661, 0.5021, 0.5965, 0.5346, 0.5989, 0.4954, 0.6343, 0.5346, 0.5989, 0.4954, 0.5965, 0.5346, 0.5989, 0.4954, 0.6343, 0.5346, 0.6343, 0.4954, 0.1067, 0.4952, 0.149, 0.4633, 0.149, 0.4953, 0.149, 0.4633, 0.1067, 0.4952, 0.1075, 0.4631, 0.06797, 0.5304, 0.1067, 0.4952, 0.1113, 0.5321, 0.1067, 0.4952, 0.06797, 0.5304, 0.07108, 0.4937, 0.5645, 0.5716, 0.5316, 0.5346, 0.5498, 0.5716, 0.5316, 0.5346, 0.5645, 0.5716, 0.5676, 0.5346, 0.5932, 0.5716, 0.5676, 0.5346, 0.5645, 0.5716, 0.5676, 0.5346, 0.5932, 0.5716, 0.5965, 0.5346, 0.6343, 0.5816, 0.5965, 0.5346, 0.5932, 0.5716, 0.5965, 0.5346, 0.6343, 0.5816, 0.6343, 0.5346, 0.1113, 0.5321, 0.149, 0.4953, 0.149, 0.5372, 0.149, 0.4953, 0.1113, 0.5321, 0.1067, 0.4952, 0.06733, 0.5624, 0.1113, 0.5321, 0.05425, 0.5966, 0.1113, 0.5321, 0.06733, 0.5624, 0.06797, 0.5304, 0.5356, 0.6377, 0.5498, 0.5716, 0.5496, 0.6051, 0.5498, 0.5716, 0.5356, 0.6377, 0.5645, 0.5716, 0.584, 0.6165, 0.5645, 0.5716, 0.5356, 0.6377, 0.5645, 0.5716, 0.584, 0.6165, 0.5932, 0.5716, 0.6343, 0.624, 0.5932, 0.5716, 0.584, 0.6165, 0.5932, 0.5716, 0.6343, 0.624, 0.6343, 0.5816, 0.05425, 0.5966, 0.149, 0.5372, 0.149, 0.577, 0.149, 0.5372, 0.05425, 0.5966, 0.1113, 0.5321, 0.3204, 0.4607, 0.3673, 0.4426, 0.3089, 0.4432, 0.5813, 0.679, 0.5356, 0.6377, 0.5462, 0.6779, 0.5356, 0.6377, 0.5813, 0.679, 0.5835, 0.6293, 0.6343, 0.6372, 0.584, 0.6165, 0.5835, 0.6293, 0.584, 0.6165, 0.6343, 0.6372, 0.6343, 0.624, 0.5835, 0.6293, 0.6343, 0.6789, 0.6343, 0.6372, 0.6343, 0.6789, 0.5835, 0.6293, 0.5813, 0.679, 0.06235, 0.6381, 0.149, 0.577, 0.149, 0.6349, 0.149, 0.577, 0.06235, 0.6381, 0.05425, 0.5966, 0.06899, 0.6765, 0.06235, 0.6381, 0.1195, 0.6806, 0.553, 0.7449, 0.6075, 0.7275, 0.5462, 0.6779, 0.6355, 0.7237, 0.5462, 0.6779, 0.6075, 0.7275, 0.5462, 0.6779, 0.6355, 0.7237, 0.5813, 0.679, 0.5813, 0.679, 0.6355, 0.7237, 0.6343, 0.6789, 0.1195, 0.6806, 0.149, 0.6349, 0.1471, 0.6769, 0.4743, 0.7044, 0.5211, 0.7198, 0.4963, 0.6941, 0.5211, 0.7198, 0.4743, 0.7044, 0.4798, 0.7438, 0.4447, 0.7177, 0.4798, 0.7438, 0.4743, 0.7044, 0.5356, 0.6377, 0.5193, 0.6634, 0.5462, 0.6779, 0.4963, 0.6941, 0.5462, 0.6779, 0.5193, 0.6634, 0.5462, 0.6779, 0.4963, 0.6941, 0.5211, 0.7198, 0.3654, 0.6652, 0.4447, 0.7177, 0.3972, 0.6573, 0.4447, 0.7177, 0.3654, 0.6652, 0.395, 0.7384, 0.5142, 0.5762, 0.5496, 0.6051, 0.531, 0.5624, 0.5496, 0.6051, 0.5142, 0.5762, 0.5356, 0.6377, 0.4331, 0.6421, 0.4963, 0.6941, 0.4678, 0.6256, 0.4963, 0.6941, 0.4331, 0.6421, 0.4743, 0.7044, 0.3972, 0.6573, 0.4743, 0.7044, 0.4331, 0.6421, 0.4743, 0.7044, 0.3972, 0.6573, 0.4447, 0.7177, 0.4868, 0.6025, 0.5356, 0.6377, 0.5142, 0.5762, 0.5356, 0.6377, 0.4868, 0.6025, 0.5193, 0.6634, 0.4678, 0.6256, 0.5193, 0.6634, 0.4868, 0.6025, 0.5193, 0.6634, 0.4678, 0.6256, 0.4963, 0.6941, 0.3565, 0.6444, 0.3972, 0.6573, 0.3804, 0.6335, 0.3972, 0.6573, 0.3565, 0.6444, 0.3654, 0.6652, 0.4137, 0.6204, 0.4678, 0.6256, 0.4556, 0.6035, 0.4678, 0.6256, 0.4137, 0.6204, 0.4331, 0.6421, 0.3804, 0.6335, 0.4331, 0.6421, 0.4137, 0.6204, 0.4331, 0.6421, 0.3804, 0.6335, 0.3972, 0.6573, 0.4993, 0.5667, 0.531, 0.5624, 0.5156, 0.5458, 0.531, 0.5624, 0.4993, 0.5667, 0.5142, 0.5762, 0.4738, 0.5896, 0.5142, 0.5762, 0.4993, 0.5667, 0.5142, 0.5762, 0.4738, 0.5896, 0.4868, 0.6025, 0.4556, 0.6035, 0.4868, 0.6025, 0.4738, 0.5896, 0.4868, 0.6025, 0.4556, 0.6035, 0.4678, 0.6256, 0.3313, 0.6185, 0.3804, 0.6335, 0.3611, 0.6117, 0.3804, 0.6335, 0.3313, 0.6185, 0.3565, 0.6444, 0.4002, 0.596, 0.4556, 0.6035, 0.4293, 0.586, 0.4556, 0.6035, 0.4002, 0.596, 0.4137, 0.6204, 0.3611, 0.6117, 0.4137, 0.6204, 0.4002, 0.596, 0.4137, 0.6204, 0.3611, 0.6117, 0.3804, 0.6335, 0.4839, 0.5417, 0.5156, 0.5458, 0.5022, 0.5166, 0.5156, 0.5458, 0.4839, 0.5417, 0.4993, 0.5667, 0.4505, 0.5716, 0.4993, 0.5667, 0.4839, 0.5417, 0.4993, 0.5667, 0.4505, 0.5716, 0.4738, 0.5896, 0.4293, 0.586, 0.4738, 0.5896, 0.4505, 0.5716, 0.4738, 0.5896, 0.4293, 0.586, 0.4556, 0.6035, 0.3286, 0.5552, 0.3611, 0.6117, 0.3525, 0.5383, 0.3611, 0.6117, 0.3286, 0.5552, 0.3313, 0.6185, 0.3747, 0.5228, 0.4293, 0.586, 0.4067, 0.5222, 0.4293, 0.586, 0.3747, 0.5228, 0.4002, 0.596, 0.3525, 0.5383, 0.4002, 0.596, 0.3747, 0.5228, 0.4002, 0.596, 0.3525, 0.5383, 0.3611, 0.6117, 0.4378, 0.4943, 0.5022, 0.5166, 0.4517, 0.4763, 0.5022, 0.5166, 0.4378, 0.4943, 0.4839, 0.5417, 0.4214, 0.5089, 0.4839, 0.5417, 0.4378, 0.4943, 0.4839, 0.5417, 0.4214, 0.5089, 0.4505, 0.5716, 0.4067, 0.5222, 0.4505, 0.5716, 0.4214, 0.5089, 0.4505, 0.5716, 0.4067, 0.5222, 0.4293, 0.586, 0.268, 0.5312, 0.3525, 0.5383, 0.3247, 0.4971, 0.3525, 0.5383, 0.268, 0.5312, 0.3286, 0.5552, 0.351, 0.4923, 0.4067, 0.5222, 0.393, 0.4892, 0.4067, 0.5222, 0.351, 0.4923, 0.3747, 0.5228, 0.3247, 0.4971, 0.3747, 0.5228, 0.351, 0.4923, 0.3747, 0.5228, 0.3247, 0.4971, 0.3525, 0.5383, 0.3286, 0.5552, 0.268, 0.5312, 0.3001, 0.5699, 0.393, 0.4892, 0.4378, 0.4943, 0.4175, 0.482, 0.4378, 0.4943, 0.393, 0.4892, 0.4214, 0.5089, 0.4214, 0.5089, 0.393, 0.4892, 0.4067, 0.5222, 0.3204, 0.4607, 0.3247, 0.4971, 0.3673, 0.4426, 0.3247, 0.4971, 0.3204, 0.4607, 0.268, 0.5312, 0.3673, 0.4426, 0.393, 0.4892, 0.3969, 0.4425, 0.393, 0.4892, 0.3673, 0.4426, 0.351, 0.4923, 0.351, 0.4923, 0.3673, 0.4426, 0.3247, 0.4971, 0.3969, 0.4425, 0.4175, 0.482, 0.4148, 0.4414, 0.4175, 0.482, 0.3969, 0.4425, 0.393, 0.4892, 0.5356, 0.6377, 0.5835, 0.6293, 0.584, 0.6165, 0.6355, 0.7237, 0.6075, 0.7275, 0.6212, 0.7561, 0.6355, 0.756, 0.6355, 0.7237, 0.6212, 0.7561, 0.1471, 0.6769, 0.1262, 0.7125, 0.1195, 0.6806, 0.1471, 0.6769, 0.1471, 0.7127, 0.1262, 0.7125, 0.615, 0.339, 0.5986, 0.4506, 0.6343, 0.4472, 0.09919, 0.6935, 0.1262, 0.7125, 0.1119, 0.7199, 0.1262, 0.7125, 0.09919, 0.6935, 0.1195, 0.6806, 0.6075, 0.7275, 0.6014, 0.7673, 0.6212, 0.7561, 0.6014, 0.7673, 0.6075, 0.7275, 0.5886, 0.7406, 0.5211, 0.7198, 0.4798, 0.7438, 0.553, 0.7449, 0.5211, 0.7198, 0.553, 0.7449, 0.5462, 0.6779, 0.149, 0.6349, 0.1195, 0.6806, 0.06235, 0.6381, 0.06899, 0.6765, 0.1195, 0.6806, 0.09919, 0.6935, 0.5886, 0.7406, 0.6075, 0.7275, 0.553, 0.7449, 0.5986, 0.4506, 0.615, 0.339, 0.5842, 0.3393, 0.6355, 0.756, 0.6212, 0.7561, 0.6355, 0.7772, 0.1262, 0.7125, 0.1471, 0.7127, 0.1471, 0.7334, 0.1119, 0.7199, 0.1262, 0.7125, 0.1471, 0.7334, 0.6212, 0.7561, 0.6014, 0.7673, 0.6355, 0.7772, 0.1283, 0.299, 0.1699, 0.2986, 0.149, 0.4125, 0.6566, 0.2014, 0.615, 0.339, 0.6562, 0.3391, 0.615, 0.339, 0.6566, 0.2014, 0.6147, 0.2018, 0.8383, 0.01291, 0.6896, 0.01245, 0.6896, 0.01245, 0.6896, 0.01245, 0.7917, 0.01283, 0.8383, 0.01291, 0.2285, 0.05128, 0.1629, 0.05027, 0.1629, 0.01099, 0.1629, 0.01099, 0.2285, 0.01199, 0.2285, 0.05128, 0.2851, 0.05128, 0.2285, 0.05128, 0.2285, 0.01199, 0.2285, 0.01199, 0.2851, 0.01199, 0.2851, 0.05128, 0.7917, 0.07774, 0.8383, 0.07795, 0.8383, 0.01291, 0.8383, 0.01291, 0.7917, 0.01283, 0.7917, 0.07774, 0.7132, 0.04825, 0.7673, 0.04825, 0.7673, 0.01259, 0.7673, 0.01259, 0.7132, 0.01259, 0.7132, 0.04825, 0.7132, 0.01259, 0.7673, 0.01259, 0.7917, 0.01283, 0.7917, 0.01283, 0.6896, 0.01245, 0.7132, 0.01259, 0.7132, 0.04825, 0.7132, 0.01259, 0.6896, 0.01245, 0.6896, 0.01245, 0.6896, 0.07832, 0.7132, 0.04825, 0.7673, 0.04825, 0.7132, 0.04825, 0.6896, 0.07832, 0.6896, 0.07832, 0.7917, 0.07774, 0.7673, 0.04825, 0.7673, 0.01259, 0.7673, 0.04825, 0.7917, 0.07774, 0.7917, 0.07774, 0.7917, 0.01283, 0.7673, 0.01259, 0.2405, 0.07295, 0.1988, 0.06991, 0.1629, 0.05027, 0.1629, 0.05027, 0.2285, 0.05128, 0.2405, 0.07295, 0.2285, 0.05128, 0.2851, 0.05128, 0.2732, 0.07295, 0.2285, 0.05128, 0.2732, 0.07295, 0.2566, 0.07295, 0.2285, 0.05128, 0.2566, 0.07295, 0.2405, 0.07295, 0.7605, 0.1092, 0.7931, 0.108, 0.8383, 0.07795, 0.8383, 0.07795, 0.7917, 0.07774, 0.7605, 0.1092, 0.7411, 0.1092, 0.7605, 0.1092, 0.7917, 0.07774, 0.7917, 0.07774, 0.6896, 0.07832, 0.7266, 0.1092, 0.7411, 0.1092, 0.7917, 0.07774, 0.7266, 0.1092, 0.1988, 0.1712, 0.1664, 0.1508, 0.1988, 0.06991, 0.1988, 0.06991, 0.2405, 0.07295, 0.1988, 0.1712, 0.2752, 0.179, 0.2352, 0.175, 0.2566, 0.07295, 0.2566, 0.07295, 0.2732, 0.07295, 0.2752, 0.179, 0.7606, 0.1973, 0.8005, 0.2195, 0.7931, 0.108, 0.7931, 0.108, 0.7605, 0.1092, 0.7606, 0.1973, 0.7249, 0.1938, 0.7606, 0.1973, 0.7605, 0.1092, 0.7605, 0.1092, 0.7411, 0.1092, 0.7249, 0.1938, 0.694, 0.1906, 0.7249, 0.1938, 0.7411, 0.1092, 0.7411, 0.1092, 0.7266, 0.1092, 0.694, 0.1906, 0.2405, 0.07295, 0.2566, 0.07295, 0.2352, 0.175, 0.2352, 0.175, 0.1988, 0.1712, 0.2405, 0.07295, 0.2498, 0.2369, 0.223, 0.2343, 0.2352, 0.175, 0.2352, 0.175, 0.2752, 0.179, 0.2498, 0.2369, 0.7368, 0.2745, 0.7767, 0.2745, 0.8005, 0.2195, 0.8005, 0.2195, 0.7606, 0.1973, 0.7368, 0.2745, 0.7088, 0.2717, 0.7368, 0.2745, 0.7606, 0.1973, 0.7606, 0.1973, 0.7249, 0.1938, 0.7088, 0.2717, 0.1989, 0.2318, 0.1572, 0.2288, 0.1664, 0.1508, 0.1664, 0.1508, 0.1988, 0.1712, 0.1989, 0.2318, 0.6846, 0.2692, 0.7088, 0.2717, 0.7249, 0.1938, 0.7249, 0.1938, 0.694, 0.1906, 0.6846, 0.2692, 0.223, 0.2343, 0.1989, 0.2318, 0.1988, 0.1712, 0.1988, 0.1712, 0.2352, 0.175, 0.223, 0.2343, 0.2461, 0.2548, 0.2192, 0.2522, 0.223, 0.2343, 0.223, 0.2343, 0.2498, 0.2369, 0.2461, 0.2548, 0.733, 0.2925, 0.7709, 0.2925, 0.7767, 0.2745, 0.7767, 0.2745, 0.7368, 0.2745, 0.733, 0.2925, 0.705, 0.2897, 0.733, 0.2925, 0.7368, 0.2745, 0.7368, 0.2745, 0.7088, 0.2717, 0.705, 0.2897, 0.6808, 0.2872, 0.705, 0.2897, 0.7088, 0.2717, 0.7088, 0.2717, 0.6846, 0.2692, 0.6808, 0.2872, 0.1951, 0.2496, 0.1534, 0.2466, 0.1572, 0.2288, 0.1572, 0.2288, 0.1989, 0.2318, 0.1951, 0.2496, 0.2192, 0.2522, 0.1951, 0.2496, 0.1989, 0.2318, 0.1989, 0.2318, 0.223, 0.2343, 0.2192, 0.2522, 0.2456, 0.3061, 0.1987, 0.3017, 0.2192, 0.2522, 0.2192, 0.2522, 0.2461, 0.2548, 0.2456, 0.3061, 0.7326, 0.3442, 0.774, 0.3503, 0.7709, 0.2925, 0.7709, 0.2925, 0.733, 0.2925, 0.7326, 0.3442, 0.6844, 0.3393, 0.7326, 0.3442, 0.733, 0.2925, 0.733, 0.2925, 0.705, 0.2897, 0.6844, 0.3393, 0.6562, 0.3391, 0.6844, 0.3393, 0.705, 0.2897, 0.705, 0.2897, 0.6808, 0.2872, 0.6562, 0.3391, 0.1699, 0.2986, 0.1474, 0.2987, 0.1534, 0.2466, 0.1534, 0.2466, 0.1951, 0.2496, 0.1699, 0.2986, 0.1987, 0.3017, 0.1699, 0.2986, 0.1951, 0.2496, 0.1951, 0.2496, 0.2192, 0.2522, 0.1987, 0.3017, 0.7139, 0.4618, 0.7557, 0.4682, 0.774, 0.3503, 0.774, 0.3503, 0.7326, 0.3442, 0.7139, 0.4618, 0.67, 0.4506, 0.7139, 0.4618, 0.7326, 0.3442, 0.7326, 0.3442, 0.6844, 0.3393, 0.67, 0.4506, 0.1926, 0.4164, 0.149, 0.4125, 0.1699, 0.2986, 0.1699, 0.2986, 0.1987, 0.3017, 0.1926, 0.4164, 0.1926, 0.4164, 0.2353, 0.4218, 0.2296, 0.4626, 0.2296, 0.4626, 0.1905, 0.4631, 0.1926, 0.4164, 0.7025, 0.5021, 0.7401, 0.5058, 0.7557, 0.4682, 0.7557, 0.4682, 0.7139, 0.4618, 0.7025, 0.5021, 0.6697, 0.4954, 0.7025, 0.5021, 0.7139, 0.4618, 0.7139, 0.4618, 0.67, 0.4506, 0.6697, 0.4954, 0.6343, 0.4954, 0.6697, 0.4954, 0.67, 0.4506, 0.67, 0.4506, 0.6343, 0.4472, 0.6343, 0.4954, 0.149, 0.4125, 0.1926, 0.4164, 0.1905, 0.4631, 0.1905, 0.4631, 0.149, 0.4633, 0.149, 0.4125, 0.1987, 0.3017, 0.2456, 0.3061, 0.2353, 0.4218, 0.2353, 0.4218, 0.1926, 0.4164, 0.1987, 0.3017, 0.2281, 0.4949, 0.1912, 0.4952, 0.1905, 0.4631, 0.1905, 0.4631, 0.2296, 0.4626, 0.2281, 0.4949, 0.701, 0.5346, 0.7358, 0.5346, 0.7401, 0.5058, 0.7401, 0.5058, 0.7025, 0.5021, 0.701, 0.5346, 0.6721, 0.5346, 0.701, 0.5346, 0.7025, 0.5021, 0.7025, 0.5021, 0.6697, 0.4954, 0.6721, 0.5346, 0.6343, 0.5346, 0.6721, 0.5346, 0.6697, 0.4954, 0.6697, 0.4954, 0.6343, 0.4954, 0.6343, 0.5346, 0.1912, 0.4952, 0.149, 0.4953, 0.149, 0.4633, 0.149, 0.4633, 0.1905, 0.4631, 0.1912, 0.4952, 0.2312, 0.5316, 0.1866, 0.5321, 0.1912, 0.4952, 0.1912, 0.4952, 0.2281, 0.4949, 0.2312, 0.5316, 0.7042, 0.5716, 0.7188, 0.5716, 0.7358, 0.5346, 0.7358, 0.5346, 0.701, 0.5346, 0.7042, 0.5716, 0.6755, 0.5716, 0.7042, 0.5716, 0.701, 0.5346, 0.701, 0.5346, 0.6721, 0.5346, 0.6755, 0.5716, 0.6343, 0.5816, 0.6755, 0.5716, 0.6721, 0.5346, 0.6721, 0.5346, 0.6343, 0.5346, 0.6343, 0.5816, 0.1866, 0.5321, 0.149, 0.5372, 0.149, 0.4953, 0.149, 0.4953, 0.1912, 0.4952, 0.1866, 0.5321, 0.2306, 0.5624, 0.2437, 0.5966, 0.1866, 0.5321, 0.1866, 0.5321, 0.2312, 0.5316, 0.2306, 0.5624, 0.733, 0.6377, 0.7191, 0.6039, 0.7188, 0.5716, 0.7188, 0.5716, 0.7042, 0.5716, 0.733, 0.6377, 0.6846, 0.6165, 0.733, 0.6377, 0.7042, 0.5716, 0.7042, 0.5716, 0.6755, 0.5716, 0.6846, 0.6165, 0.6343, 0.624, 0.6846, 0.6165, 0.6755, 0.5716, 0.6755, 0.5716, 0.6343, 0.5816, 0.6343, 0.624, 0.2437, 0.5966, 0.149, 0.577, 0.149, 0.5372, 0.149, 0.5372, 0.1866, 0.5321, 0.2437, 0.5966, 0.9543, 0.4687, 0.9729, 0.455, 0.9089, 0.4426, 0.6873, 0.679, 0.7224, 0.6779, 0.733, 0.6377, 0.733, 0.6377, 0.6851, 0.6293, 0.6873, 0.679, 0.6343, 0.6372, 0.6851, 0.6293, 0.6846, 0.6165, 0.6846, 0.6165, 0.6343, 0.624, 0.6343, 0.6372, 0.6851, 0.6293, 0.6343, 0.6372, 0.6343, 0.6789, 0.6343, 0.6789, 0.6873, 0.679, 0.6851, 0.6293, 0.2356, 0.6381, 0.149, 0.6349, 0.149, 0.577, 0.149, 0.577, 0.2437, 0.5966, 0.2356, 0.6381, 0.2265, 0.6765, 0.1747, 0.6806, 0.2356, 0.6381, 0.7208, 0.7481, 0.7224, 0.6779, 0.6636, 0.7275, 0.6355, 0.7237, 0.6636, 0.7275, 0.7224, 0.6779, 0.7224, 0.6779, 0.6873, 0.679, 0.6355, 0.7237, 0.6873, 0.679, 0.6343, 0.6789, 0.6355, 0.7237, 0.1747, 0.6806, 0.1471, 0.6769, 0.149, 0.6349, 0.8041, 0.7064, 0.7735, 0.6953, 0.7527, 0.725, 0.7527, 0.725, 0.8043, 0.7513, 0.8041, 0.7064, 0.8499, 0.718, 0.8041, 0.7064, 0.8043, 0.7513, 0.733, 0.6377, 0.7224, 0.6779, 0.7494, 0.6634, 0.7735, 0.6953, 0.7494, 0.6634, 0.7224, 0.6779, 0.7224, 0.6779, 0.7527, 0.725, 0.7735, 0.6953, 0.9141, 0.6707, 0.8671, 0.6632, 0.8499, 0.718, 0.8499, 0.718, 0.9002, 0.7386, 0.9141, 0.6707, 0.7544, 0.5762, 0.7327, 0.5636, 0.7191, 0.6039, 0.7191, 0.6039, 0.733, 0.6377, 0.7544, 0.5762, 0.8386, 0.6431, 0.802, 0.6269, 0.7735, 0.6953, 0.7735, 0.6953, 0.8041, 0.7064, 0.8386, 0.6431, 0.8671, 0.6632, 0.8386, 0.6431, 0.8041, 0.7064, 0.8041, 0.7064, 0.8499, 0.718, 0.8671, 0.6632, 0.7818, 0.6025, 0.7544, 0.5762, 0.733, 0.6377, 0.733, 0.6377, 0.7494, 0.6634, 0.7818, 0.6025, 0.802, 0.6269, 0.7818, 0.6025, 0.7494, 0.6634, 0.7494, 0.6634, 0.7735, 0.6953, 0.802, 0.6269, 0.9283, 0.6497, 0.897, 0.6408, 0.8671, 0.6632, 0.8671, 0.6632, 0.9141, 0.6707, 0.9283, 0.6497, 0.8553, 0.6228, 0.8143, 0.6047, 0.802, 0.6269, 0.802, 0.6269, 0.8386, 0.6431, 0.8553, 0.6228, 0.897, 0.6408, 0.8553, 0.6228, 0.8386, 0.6431, 0.8386, 0.6431, 0.8671, 0.6632, 0.897, 0.6408, 0.7693, 0.5667, 0.7481, 0.5471, 0.7327, 0.5636, 0.7327, 0.5636, 0.7544, 0.5762, 0.7693, 0.5667, 0.7948, 0.5896, 0.7693, 0.5667, 0.7544, 0.5762, 0.7544, 0.5762, 0.7818, 0.6025, 0.7948, 0.5896, 0.8143, 0.6047, 0.7948, 0.5896, 0.7818, 0.6025, 0.7818, 0.6025, 0.802, 0.6269, 0.8143, 0.6047, 0.9468, 0.6113, 0.9095, 0.6164, 0.897, 0.6408, 0.897, 0.6408, 0.9283, 0.6497, 0.9468, 0.6113, 0.8737, 0.6019, 0.8387, 0.5891, 0.8143, 0.6047, 0.8143, 0.6047, 0.8553, 0.6228, 0.8737, 0.6019, 0.9095, 0.6164, 0.8737, 0.6019, 0.8553, 0.6228, 0.8553, 0.6228, 0.897, 0.6408, 0.9095, 0.6164, 0.7847, 0.5417, 0.7615, 0.5178, 0.7481, 0.5471, 0.7481, 0.5471, 0.7693, 0.5667, 0.7847, 0.5417, 0.8181, 0.5716, 0.7847, 0.5417, 0.7693, 0.5667, 0.7693, 0.5667, 0.7948, 0.5896, 0.8181, 0.5716, 0.8387, 0.5891, 0.8181, 0.5716, 0.7948, 0.5896, 0.7948, 0.5896, 0.8143, 0.6047, 0.8387, 0.5891, 0.9397, 0.5515, 0.9143, 0.5307, 0.9095, 0.6164, 0.9095, 0.6164, 0.9468, 0.6113, 0.9397, 0.5515, 0.8883, 0.5208, 0.8632, 0.5234, 0.8387, 0.5891, 0.8387, 0.5891, 0.8737, 0.6019, 0.8883, 0.5208, 0.9143, 0.5307, 0.8883, 0.5208, 0.8737, 0.6019, 0.8737, 0.6019, 0.9095, 0.6164, 0.9143, 0.5307, 0.8309, 0.4943, 0.812, 0.4795, 0.7615, 0.5178, 0.7615, 0.5178, 0.7847, 0.5417, 0.8309, 0.4943, 0.8472, 0.5089, 0.8309, 0.4943, 0.7847, 0.5417, 0.7847, 0.5417, 0.8181, 0.5716, 0.8472, 0.5089, 0.8632, 0.5234, 0.8472, 0.5089, 0.8181, 0.5716, 0.8181, 0.5716, 0.8387, 0.5891, 0.8632, 0.5234, 0.9884, 0.5413, 0.9412, 0.5051, 0.9143, 0.5307, 0.9143, 0.5307, 0.9397, 0.5515, 0.9884, 0.5413, 0.9195, 0.4942, 0.8756, 0.4892, 0.8632, 0.5234, 0.8632, 0.5234, 0.8883, 0.5208, 0.9195, 0.4942, 0.9412, 0.5051, 0.9195, 0.4942, 0.8883, 0.5208, 0.8883, 0.5208, 0.9143, 0.5307, 0.9412, 0.5051, 0.9397, 0.5515, 0.964, 0.5674, 0.9884, 0.5413, 0.8756, 0.4892, 0.8511, 0.482, 0.8309, 0.4943, 0.8309, 0.4943, 0.8472, 0.5089, 0.8756, 0.4892, 0.8472, 0.5089, 0.8632, 0.5234, 0.8756, 0.4892, 0.9543, 0.4687, 0.9089, 0.4426, 0.9412, 0.5051, 0.9412, 0.5051, 0.9884, 0.5413, 0.9543, 0.4687, 0.9089, 0.4426, 0.8718, 0.4425, 0.8756, 0.4892, 0.8756, 0.4892, 0.9195, 0.4942, 0.9089, 0.4426, 0.9195, 0.4942, 0.9412, 0.5051, 0.9089, 0.4426, 0.8718, 0.4425, 0.8538, 0.4414, 0.8511, 0.482, 0.8511, 0.482, 0.8756, 0.4892, 0.8718, 0.4425, 0.733, 0.6377, 0.6846, 0.6165, 0.6851, 0.6293, 0.6355, 0.7237, 0.6499, 0.7561, 0.6636, 0.7275, 0.6355, 0.756, 0.6499, 0.7561, 0.6355, 0.7237, 0.1471, 0.6769, 0.1747, 0.6806, 0.168, 0.7125, 0.1471, 0.6769, 0.168, 0.7125, 0.1471, 0.7127, 0.6562, 0.3391, 0.6343, 0.4472, 0.67, 0.4506, 0.1926, 0.6935, 0.1798, 0.7199, 0.168, 0.7125, 0.168, 0.7125, 0.1747, 0.6806, 0.1926, 0.6935, 0.6636, 0.7275, 0.6499, 0.7561, 0.6709, 0.7685, 0.6709, 0.7685, 0.6837, 0.7418, 0.6636, 0.7275, 0.7527, 0.725, 0.7208, 0.7481, 0.8043, 0.7513, 0.7527, 0.725, 0.7224, 0.6779, 0.7208, 0.7481, 0.149, 0.6349, 0.2356, 0.6381, 0.1747, 0.6806, 0.2265, 0.6765, 0.1926, 0.6935, 0.1747, 0.6806, 0.6837, 0.7418, 0.7208, 0.7481, 0.6636, 0.7275, 0.67, 0.4506, 0.6844, 0.3393, 0.6562, 0.3391, 0.6562, 0.3391, 0.615, 0.339, 0.6343, 0.4472, 0.6355, 0.756, 0.6355, 0.7772, 0.6499, 0.7561, 0.168, 0.7125, 0.1471, 0.7334, 0.1471, 0.7127, 0.1798, 0.7199, 0.1471, 0.7334, 0.168, 0.7125, 0.6499, 0.7561, 0.6355, 0.7772, 0.6709, 0.7685, 0.2744, 0.3877, 0.3712, 0.4258, 0.3212, 0.3885, 0.8948, 0.4203, 0.8599, 0.3909, 0.893, 0.3913, 0.8174, 0.2537, 0.893, 0.2288, 0.8523, 0.2646, 0.3712, 0.225, 0.3712, 0.1997, 0.3383, 0.2369, 0.8523, 0.2646, 0.893, 0.2288, 0.893, 0.2634, 0.8036, 0.3392, 0.8523, 0.2646, 0.8498, 0.3377, 0.8523, 0.2646, 0.8036, 0.3392, 0.8119, 0.2888, 0.2744, 0.2893, 0.2645, 0.3377, 0.3167, 0.3384, 0.3273, 0.2882, 0.3712, 0.3364, 0.3606, 0.2879, 0.3712, 0.3364, 0.3273, 0.2882, 0.3167, 0.3384, 0.8498, 0.3377, 0.893, 0.2634, 0.893, 0.3339, 0.893, 0.2634, 0.8498, 0.3377, 0.8523, 0.2646, 0.8252, 0.3911, 0.8498, 0.3377, 0.8599, 0.3909, 0.8498, 0.3377, 0.8252, 0.3911, 0.8036, 0.3392, 0.3212, 0.3885, 0.2645, 0.3377, 0.2744, 0.3877, 0.2645, 0.3377, 0.3212, 0.3885, 0.3167, 0.3384, 0.3712, 0.3893, 0.3167, 0.3384, 0.3212, 0.3885, 0.3167, 0.3384, 0.3712, 0.3893, 0.3712, 0.3364, 0.893, 0.3339, 0.8599, 0.3909, 0.8498, 0.3377, 0.8599, 0.3909, 0.893, 0.3339, 0.893, 0.3913, 0.3712, 0.3364, 0.3712, 0.2878, 0.3606, 0.2879, 0.3712, 0.2878, 0.3712, 0.2784, 0.3606, 0.2879, 0.3606, 0.2879, 0.3383, 0.2369, 0.3273, 0.2882, 0.3383, 0.2369, 0.3712, 0.2784, 0.3712, 0.225, 0.3606, 0.2879, 0.3712, 0.2784, 0.3383, 0.2369, 0.3712, 0.3893, 0.3212, 0.3885, 0.3712, 0.4258, 0.8948, 0.4203, 0.8252, 0.3911, 0.8599, 0.3909, 0.3273, 0.2882, 0.2744, 0.2893, 0.3167, 0.3384, 0.8523, 0.2646, 0.8119, 0.2888, 0.8174, 0.2537, 0.3383, 0.2369, 0.2744, 0.2893, 0.3273, 0.2882, 0.2865, 0.2558, 0.2744, 0.2893, 0.3383, 0.2369, 0.3383, 0.2369, 0.3712, 0.1997, 0.2865, 0.2558, 0.4679, 0.3877, 0.4212, 0.3885, 0.3712, 0.4258, 0.8948, 0.4203, 0.893, 0.3913, 0.926, 0.3909, 0.9686, 0.2537, 0.9337, 0.2646, 0.893, 0.2288, 0.3712, 0.225, 0.4022, 0.2369, 0.3712, 0.1997, 0.9337, 0.2646, 0.893, 0.2634, 0.893, 0.2288, 0.9824, 0.3392, 0.9362, 0.3377, 0.9337, 0.2646, 0.9337, 0.2646, 0.9741, 0.2888, 0.9824, 0.3392, 0.4679, 0.2893, 0.4256, 0.3384, 0.4778, 0.3377, 0.415, 0.2882, 0.3818, 0.2879, 0.3712, 0.3364, 0.3712, 0.3364, 0.4256, 0.3384, 0.415, 0.2882, 0.9362, 0.3377, 0.893, 0.3339, 0.893, 0.2634, 0.893, 0.2634, 0.9337, 0.2646, 0.9362, 0.3377, 0.9608, 0.3911, 0.926, 0.3909, 0.9362, 0.3377, 0.9362, 0.3377, 0.9824, 0.3392, 0.9608, 0.3911, 0.4212, 0.3885, 0.4679, 0.3877, 0.4778, 0.3377, 0.4778, 0.3377, 0.4256, 0.3384, 0.4212, 0.3885, 0.3712, 0.3893, 0.4212, 0.3885, 0.4256, 0.3384, 0.4256, 0.3384, 0.3712, 0.3364, 0.3712, 0.3893, 0.893, 0.3339, 0.9362, 0.3377, 0.926, 0.3909, 0.926, 0.3909, 0.893, 0.3913, 0.893, 0.3339, 0.3712, 0.3364, 0.3818, 0.2879, 0.3712, 0.2878, 0.3712, 0.2878, 0.3818, 0.2879, 0.3712, 0.2784, 0.3818, 0.2879, 0.415, 0.2882, 0.4022, 0.2369, 0.4022, 0.2369, 0.3712, 0.225, 0.3712, 0.2784, 0.3818, 0.2879, 0.4022, 0.2369, 0.3712, 0.2784, 0.3712, 0.3893, 0.3712, 0.4258, 0.4212, 0.3885, 0.8948, 0.4203, 0.926, 0.3909, 0.9608, 0.3911, 0.415, 0.2882, 0.4256, 0.3384, 0.4679, 0.2893, 0.9337, 0.2646, 0.9686, 0.2537, 0.9741, 0.2888, 0.4022, 0.2369, 0.415, 0.2882, 0.4679, 0.2893, 0.4558, 0.2558, 0.4022, 0.2369, 0.4679, 0.2893, 0.4022, 0.2369, 0.4558, 0.2558, 0.3712, 0.1997, 0.1396, 0.3107, 0.1921, 0.3276, 0.1401, 0.3289, 0.1396, 0.3107, 0.1408, 0.3298, 0.1921, 0.3276, 0.1957, 0.3101, 0.1396, 0.3107, 0.1921, 0.3276, 0.1046, 0.3262, 0.1396, 0.3107, 0.1089, 0.3074, 0.1046, 0.3262, 0.1408, 0.3298, 0.1396, 0.3107, 0.1046, 0.3262, 0.1089, 0.3074, 0.06047, 0.3116, 0.0562, 0.3304, 0.1046, 0.3262, 0.06047, 0.3116, 0.104, 0.3249, 0.1089, 0.3074, 0.1396, 0.3107, 0.1401, 0.3289, 0.104, 0.3249, 0.1396, 0.3107, 0.104, 0.3249, 0.06047, 0.3116, 0.1089, 0.3074, 0.104, 0.3249, 0.05563, 0.3292, 0.06047, 0.3116, 0.1645, 0.87, 0.1536, 0.8783, 0.1457, 0.8712, 0.1536, 0.8783, 0.1874, 0.8707, 0.1803, 0.8701, 0.1706, 0.8317, 0.1899, 0.7771, 0.1966, 0.8309, 0.1899, 0.7771, 0.1706, 0.8317, 0.1664, 0.7946, 0.1664, 0.7946, 0.1706, 0.8317, 0.1273, 0.8314, 0.1966, 0.8309, 0.2097, 0.7942, 0.2059, 0.8285, 0.2097, 0.7942, 0.1966, 0.8309, 0.1899, 0.7771, 0.1645, 0.87, 0.1966, 0.8309, 0.1803, 0.8701, 0.1966, 0.8309, 0.1645, 0.87, 0.1706, 0.8317, 0.1457, 0.8712, 0.1706, 0.8317, 0.1645, 0.87, 0.1706, 0.8317, 0.1457, 0.8712, 0.1273, 0.8314, 0.1147, 0.8511, 0.1273, 0.8314, 0.1457, 0.8712, 0.2059, 0.8285, 0.1803, 0.8701, 0.1966, 0.8309, 0.1803, 0.8701, 0.2059, 0.8285, 0.1874, 0.8707, 0.1147, 0.8511, 0.1457, 0.8712, 0.1536, 0.8783, 0.1536, 0.8783, 0.1645, 0.87, 0.1803, 0.8701, 0.1244, 0.7922, 0.1664, 0.7946, 0.1273, 0.8314, 0.1899, 0.7771, 0.1664, 0.7946, 0.1608, 0.769, 0.1099, 0.7563, 0.1664, 0.7946, 0.1244, 0.7922, 0.1608, 0.769, 0.1664, 0.7946, 0.1099, 0.7563, 0.1627, 0.8709, 0.1535, 0.8785, 0.144, 0.8722, 0.1535, 0.8785, 0.1792, 0.8705, 0.1875, 0.8705, 0.1679, 0.8325, 0.1948, 0.831, 0.1876, 0.7768, 0.1876, 0.7768, 0.1635, 0.795, 0.1679, 0.8325, 0.1635, 0.795, 0.1247, 0.8334, 0.1679, 0.8325, 0.2057, 0.8277, 0.2091, 0.7931, 0.1948, 0.831, 0.2091, 0.7931, 0.1876, 0.7768, 0.1948, 0.831, 0.1627, 0.8709, 0.1792, 0.8705, 0.1948, 0.831, 0.1948, 0.831, 0.1679, 0.8325, 0.1627, 0.8709, 0.144, 0.8722, 0.1627, 0.8709, 0.1679, 0.8325, 0.1679, 0.8325, 0.1247, 0.8334, 0.144, 0.8722, 0.114, 0.8516, 0.144, 0.8722, 0.1247, 0.8334, 0.2057, 0.8277, 0.1948, 0.831, 0.1792, 0.8705, 0.1792, 0.8705, 0.1875, 0.8705, 0.2057, 0.8277, 0.114, 0.8516, 0.1535, 0.8785, 0.144, 0.8722, 0.1535, 0.8785, 0.1792, 0.8705, 0.1627, 0.8709, 0.1219, 0.7927, 0.1247, 0.8334, 0.1635, 0.795, 0.1876, 0.7768, 0.1583, 0.7689, 0.1635, 0.795, 0.1077, 0.7562, 0.1219, 0.7927, 0.1635, 0.795, 0.1583, 0.7689, 0.1077, 0.7562, 0.1635, 0.795, 0.1457, 0.8712, 0.1472, 0.8863, 0.1147, 0.8511, 0.114, 0.8516, 0.1471, 0.8866, 0.144, 0.8722, 0.1803, 0.8701, 0.1874, 0.8707, 0.1472, 0.8863, 0.1875, 0.8705, 0.1792, 0.8705, 0.1471, 0.8866, 0.1457, 0.8712, 0.1645, 0.87, 0.1472, 0.8863, 0.1803, 0.8701, 0.1472, 0.8863, 0.1645, 0.87, 0.1627, 0.8709, 0.144, 0.8722, 0.1471, 0.8866, 0.1627, 0.8709, 0.1471, 0.8866, 0.1792, 0.8705, 0.1145, 0.8143, 0.1256, 0.8241, 0.1147, 0.8511, 0.1256, 0.8241, 0.1273, 0.8314, 0.1147, 0.8511, 0.1247, 0.8334, 0.1226, 0.8244, 0.114, 0.8516, 0.1226, 0.8244, 0.1094, 0.8093, 0.114, 0.8516, 0.1472, 0.8863, 0.1803, 0.8701, 0.1996, 0.8743, 0.1472, 0.8863, 0.1996, 0.8743, 0.1432, 0.9037, 0.1792, 0.8705, 0.1471, 0.8866, 0.1987, 0.8745, 0.1471, 0.8866, 0.1433, 0.9042, 0.1987, 0.8745, 0.1792, 0.8705, 0.1987, 0.8745, 0.1948, 0.831, 0.1987, 0.8745, 0.2037, 0.8456, 0.1948, 0.831, 0.1948, 0.831, 0.2037, 0.8456, 0.2071, 0.7808, 0.1948, 0.831, 0.2071, 0.7808, 0.1876, 0.7768, 0.1966, 0.8309, 0.2031, 0.8466, 0.1996, 0.8743, 0.1966, 0.8309, 0.1996, 0.8743, 0.1803, 0.8701, 0.1899, 0.7771, 0.2092, 0.7812, 0.1966, 0.8309, 0.2092, 0.7812, 0.2031, 0.8466, 0.1966, 0.8309, 0.3732, 0.8781, 0.3735, 0.9249, 0.2536, 0.8771, 0.3735, 0.9249, 0.2538, 0.9068, 0.2536, 0.8771, 0.3745, 0.8319, 0.3732, 0.8781, 0.2544, 0.8477, 0.3732, 0.8781, 0.2536, 0.8771, 0.2544, 0.8477, 0.3761, 0.8325, 0.3745, 0.8319, 0.2544, 0.8477, 0.3761, 0.8325, 0.2544, 0.8477, 0.2554, 0.8481, 0.3763, 0.8793, 0.3761, 0.8325, 0.2554, 0.8481, 0.3763, 0.8793, 0.2554, 0.8481, 0.2555, 0.8778, 0.3751, 0.9255, 0.3763, 0.8793, 0.2555, 0.8778, 0.3751, 0.9255, 0.2555, 0.8778, 0.2547, 0.9072, 0.3735, 0.9249, 0.3751, 0.9255, 0.2538, 0.9068, 0.3751, 0.9255, 0.2547, 0.9072, 0.2538, 0.9068, 0.2991, 0.9523, 0.5257, 0.9508, 0.5255, 0.9507, 0.2991, 0.9523, 0.5255, 0.9507, 0.2988, 0.9522, 0.5249, 0.8934, 0.2983, 0.8949, 0.2988, 0.9522, 0.5249, 0.8934, 0.2988, 0.9522, 0.5255, 0.9507, 0.5246, 0.8361, 0.298, 0.8376, 0.2983, 0.8949, 0.5246, 0.8361, 0.2983, 0.8949, 0.5249, 0.8934, 0.5248, 0.8362, 0.2982, 0.8377, 0.5246, 0.8361, 0.2982, 0.8377, 0.298, 0.8376, 0.5246, 0.8361, 0.5254, 0.8935, 0.2987, 0.895, 0.5248, 0.8362, 0.2987, 0.895, 0.2982, 0.8377, 0.5248, 0.8362, 0.5257, 0.9508, 0.2991, 0.9523, 0.5254, 0.8935, 0.2991, 0.9523, 0.2987, 0.895, 0.5254, 0.8935])
me_speer_man_st_material.materials.append(mat_material_001)
me_speer_man_st_material.use_remesh_preserve_volume = False
me_speer_man_st_material.use_remesh_preserve_attributes = False
me_speer_man_st_material.use_mirror_vertex_groups = False
me_speer_man_st_material.update()
arm_armature_002 = bpy.data.armatures.new('Armature.002')  # bones are not reproduced
arm_armature = bpy.data.armatures.new('Armature')  # bones are not reproduced

# ---- objects
ob_armature_001 = bpy.data.objects.new('Armature.001', arm_armature_002)
ob_cube = bpy.data.objects.new('Cube', me_cube)
ob_armature = bpy.data.objects.new('Armature', arm_armature)
ob_speer_man_st_material = bpy.data.objects.new('speer_man_st_Material', me_speer_man_st_material)
ob_lamp = bpy.data.objects.new('Lamp', light_spot)
ob_camera = bpy.data.objects.new('Camera', cam_camera)

# ---- transforms, parenting, visibility, modifiers, constraints
ob_armature_001.location = (-0.4641, 0.7242, 0.503)
ob_armature_001.rotation_euler = (-1.462, -1.783e-16, 1.6e-16)
ob_armature_001.scale = (1.224, 1.224, 1.224)
ob_armature_001.lock_rotations_4d = False
ob_armature_001.empty_display_type = 'ARROWS'
ob_armature_001.show_in_front = True
ob_armature_001.lineart.crease_threshold = 0.0
ob_cube.parent = ob_armature_001
ob_cube.matrix_parent_inverse = Matrix(((1.0, 1.6e-16, 1.783e-16, 0.4202), (1.6e-16, 0.1083, -0.9941, 0.3114), (-1.783e-16, 0.9941, 0.1083, -0.7481), (0.0, 0.0, 0.0, 1.0)))
ob_cube.location = (-0.4202, 1.232, 0.4757)
ob_cube.rotation_euler = (0.04546, 0.01626, 0.03238)
ob_cube.scale = (0.02778, 0.02778, 0.02778)
ob_cube.lock_rotations_4d = False
ob_cube.empty_display_type = 'ARROWS'
ob_cube.lineart.crease_threshold = 0.0
_m = ob_cube.modifiers.new('Armature', 'ARMATURE')
_m.object = ob_armature_001
_m.use_bone_envelopes = True
ob_armature.location = (-0.001088, 1.293, -0.01357)
ob_armature.rotation_euler = (-1.574, -1.794e-16, -0.02671)
ob_armature.scale = (0.5427, 0.5427, 0.5427)
ob_armature.lock_rotations_4d = False
ob_armature.empty_display_type = 'ARROWS'
ob_armature.show_in_front = True
ob_armature.lineart.crease_threshold = 0.0
ob_speer_man_st_material.parent = ob_armature
ob_speer_man_st_material.matrix_parent_inverse = Matrix(((1.944, -0.05195, -2.91e-11, 0.08914), (-0.0001889, -0.007071, -1.945, 0.008624), (0.05195, 1.944, -0.007074, -2.371), (0.0, 0.0, 0.0, 1.0)))
ob_speer_man_st_material.location = (0.0, 0.0, 0.0)
ob_speer_man_st_material.lock_rotations_4d = False
ob_speer_man_st_material.empty_display_type = 'ARROWS'
ob_speer_man_st_material.lineart.crease_threshold = 0.0
_vg = ob_speer_man_st_material.vertex_groups.new(name='Bone')
_vg.add([0, 1, 2, 3, 4, 5, 6, 7, 8, 10, 11, 12, 13, 14, 15, 16, 17, 18, 19, 20, 21, 22, 23, 24, 25, 26, 27, 28, 29, 30, 31, 32, 33, 34, 35, 36, 37, 38, 39, 40, 41, 42, 43, 44, 45, 46, 47, 48, 49, 50, 51, 52, 53, 54, 55, 58, 59, 60, 61, 62, 63, 64, 65, 66, 67, 68, 69, 70, 71, 72, 73, 115, 117, 118, 119, 120, 121, 122, 123, 124, 125, 126, 127, 128, 129, 130, 131, 132, 133, 134, 135, 137, 138, 139, 141, 145, 175, 176, 177, 179, 181, 225, 226, 227, 228, 229, 230, 231, 232, 233, 234, 235, 236, 237, 238, 239, 240, 241, 242, 243, 244, 246, 247, 248, 249, 252, 254, 284, 285, 286, 288], 1.0, 'REPLACE')
_vg = ob_speer_man_st_material.vertex_groups.new(name='Bone.001')
for _i, _w in zip([70, 71, 73, 74, 139, 140, 176, 177, 178, 179, 181, 248, 249, 285, 286, 287, 288, 290, 291, 292, 293, 294, 295, 296, 297, 298, 299, 300, 301, 302, 303, 304, 305, 306, 307, 308, 309, 310, 311, 312, 313, 314, 315, 316, 317, 318, 319, 320, 321, 322, 323, 324, 325, 326, 327, 328, 329, 330, 331, 332, 333, 334, 335, 336, 337, 338, 339, 340, 341, 342, 343, 344, 345, 346, 347, 348, 349, 350, 351, 352, 353, 354, 355, 356, 357, 358, 359, 360, 361, 362, 363, 364, 365, 366, 367, 368, 369, 370, 371, 372], [0.08364, 0.07325, 0.686, 0.9585, 0.0907, 0.02516, 0.6937, 0.7195, 0.8481, 0.08779, 0.836, 0.07849, 0.04503, 0.7008, 0.7369, 0.8693, 0.07339, 1.0, 1.0, 1.0, 1.0, 1.0, 1.0, 1.0, 1.0, 1.0, 1.0, 1.0, 1.0, 1.0, 1.0, 1.0, 1.0, 1.0, 1.0, 1.0, 1.0, 1.0, 1.0, 1.0, 1.0, 1.0, 1.0, 1.0, 1.0, 1.0, 1.0, 1.0, 1.0, 1.0, 1.0, 1.0, 1.0, 1.0, 1.0, 1.0, 1.0, 1.0, 1.0, 1.0, 1.0, 1.0, 1.0, 1.0, 1.0, 1.0, 1.0, 1.0, 1.0, 1.0, 1.0, 1.0, 1.0, 1.0, 1.0, 1.0, 1.0, 1.0, 1.0, 1.0, 1.0, 1.0, 1.0, 1.0, 1.0, 1.0, 1.0, 1.0, 1.0, 1.0, 1.0, 1.0, 1.0, 1.0, 1.0, 1.0, 1.0, 1.0, 1.0, 1.0]): _vg.add([_i], _w, 'REPLACE')
_vg = ob_speer_man_st_material.vertex_groups.new(name='Bone.002')
for _i, _w in zip([67, 68, 69, 70, 71, 73, 128, 130, 132, 134, 135, 136, 137, 138, 139, 140, 141, 142, 143, 176, 177, 178, 179, 180, 181, 246, 248, 249, 285, 286], [0.04901, 0.04869, 0.2009, 0.1526, 0.5982, 0.0946, 0.01393, 0.008194, 0.01974, 0.1015, 0.1675, 0.4822, 0.07648, 0.4238, 0.6721, 0.9134, 0.04976, 0.07697, 0.06444, 0.1689, 0.2232, 0.1491, 0.8494, 0.8883, 0.06729, 0.00131, 0.01188, 0.06581, 0.04716, 0.003962]): _vg.add([_i], _w, 'REPLACE')
_vg = ob_speer_man_st_material.vertex_groups.new(name='Bone.005')
for _i, _w in zip([64, 66, 67, 68, 69, 72, 120, 123, 124, 125, 126, 127, 128, 129, 130, 131, 132, 133, 134, 135, 136, 137, 138, 139, 141, 142, 143, 144, 145, 146, 147, 148, 149, 150, 151, 152, 153, 154, 155, 156, 157, 158, 159, 160, 161, 175, 179, 180], [0.01613, 0.05376, 0.05031, 0.05232, 0.04278, 0.05947, 0.01161, 0.07043, 0.08488, 0.02482, 0.01314, 0.2046, 0.2353, 0.0939, 0.08852, 0.8116, 0.7281, 0.2138, 0.7749, 0.6964, 0.5111, 0.2703, 0.5416, 0.05693, 0.8849, 0.9125, 0.9329, 0.9614, 0.926, 0.9634, 0.9799, 0.9851, 0.9801, 0.8898, 0.8344, 0.8209, 0.9125, 0.9137, 0.8733, 0.1546, 0.192, 0.1479, 0.1313, 0.1107, 0.1118, 0.2156, 0.01718, 0.08107]): _vg.add([_i], _w, 'REPLACE')
_vg = ob_speer_man_st_material.vertex_groups.new(name='Bone.006')
for _i, _w in zip([145, 146, 150, 151, 152, 153, 154, 155, 156, 157, 158, 159, 160, 161, 162, 163, 164, 165, 166, 167, 168, 169, 170, 171, 172], [0.03336, 0.01182, 0.102, 0.1427, 0.1662, 0.08482, 0.08535, 0.1269, 0.7903, 0.7111, 0.7821, 0.8588, 0.8884, 0.8871, 0.2142, 0.2179, 0.2342, 0.8707, 0.9899, 0.9147, 0.08502, 0.06429, 0.1333, 0.1049, 0.002293]): _vg.add([_i], _w, 'REPLACE')
_vg = ob_speer_man_st_material.vertex_groups.new(name='Bone.007')
for _i, _w in zip([156, 157, 158, 162, 163, 164, 165, 167, 168, 169, 170, 171, 172, 173, 174], [0.05437, 0.09563, 0.06997, 0.7729, 0.7639, 0.7557, 0.1236, 0.08262, 0.9106, 0.9344, 0.8657, 0.8946, 0.9759, 0.9873, 0.9805]): _vg.add([_i], _w, 'REPLACE')
_vg = ob_speer_man_st_material.vertex_groups.new(name='Bone.004')
for _i, _w in zip([66, 67, 68, 69, 70, 71, 72, 73, 137, 139, 176, 177, 181, 237, 239, 240, 241, 242, 243, 244, 245, 246, 247, 248, 249, 250, 251, 252, 284, 285, 286, 287, 288, 289], [0.0005426, 0.05556, 0.09883, 0.1228, 0.1883, 0.1983, 0.03096, 0.1023, 0.03009, 0.03925, 0.05516, 0.01083, 0.06817, 0.02231, 0.02402, 0.01741, 0.02254, 0.0437, 0.1317, 0.1464, 0.4914, 0.3318, 0.5932, 0.7252, 0.8539, 0.01463, 0.06173, 0.09383, 0.0771, 0.174, 0.2179, 0.1378, 0.8765, 0.915]): _vg.add([_i], _w, 'REPLACE')
_vg = ob_speer_man_st_material.vertex_groups.new(name='Bone.003')
for _i, _w in zip([64, 66, 67, 68, 72, 229, 232, 233, 234, 236, 237, 238, 239, 240, 241, 242, 243, 244, 245, 246, 247, 248, 250, 251, 252, 253, 254, 255, 256, 257, 258, 259, 260, 261, 262, 263, 264, 265, 266, 267, 268, 269, 270, 284, 288, 289], [0.003675, 0.04031, 0.02326, 0.06191, 0.05381, 0.0203, 0.05839, 0.06229, 0.0112, 0.1682, 0.1892, 0.07401, 0.06337, 0.8533, 0.6395, 0.1795, 0.6742, 0.8205, 0.506, 0.3188, 0.303, 0.0557, 0.9473, 0.9345, 0.898, 0.8503, 0.7883, 0.9022, 0.9549, 0.9688, 0.939, 0.2553, 0.1633, 0.4598, 0.751, 0.77, 0.5309, 0.06048, 0.01136, 0.0527, 0.1503, 0.1543, 0.08221, 0.1912, 0.01165, 0.05109]): _vg.add([_i], _w, 'REPLACE')
_vg = ob_speer_man_st_material.vertex_groups.new(name='Bone.008')
for _i, _w in zip([241, 253, 254, 255, 256, 258, 259, 260, 261, 262, 263, 264, 265, 266, 267, 268, 269, 270, 271, 272, 274, 275], [0.04288, 0.1312, 0.1842, 0.09482, 0.02343, 0.05291, 0.7257, 0.8228, 0.5338, 0.2327, 0.22, 0.4632, 0.8608, 0.8806, 0.8754, 0.7812, 0.7885, 0.8541, 0.01339, 0.03231, 0.01726, 0.007655]): _vg.add([_i], _w, 'REPLACE')
_vg = ob_speer_man_st_material.vertex_groups.new(name='Bone.009')
for _i, _w in zip([265, 266, 267, 268, 269, 270, 271, 272, 273, 274, 275, 276, 277, 278, 279, 280, 281, 282, 283], [0.07801, 0.08818, 0.07189, 0.06798, 0.05685, 0.06362, 0.9682, 0.9572, 0.9804, 0.9617, 0.9663, 0.9753, 0.9887, 0.996, 0.9937, 0.9958, 0.9972, 0.9989, 0.9979]): _vg.add([_i], _w, 'REPLACE')
_vg = ob_speer_man_st_material.vertex_groups.new(name='Bone.010')
for _i, _w in zip([58, 59, 60, 61, 62, 63, 117, 121, 122, 182, 222, 224, 225, 226, 227, 228, 229, 230, 231, 232, 233, 234, 235, 236, 237, 238, 239, 241, 242, 243], [0.1727, 0.05001, 0.1549, 0.125, 0.06817, 0.06565, 0.01368, 0.02295, 0.01867, 0.007206, 0.03921, 0.07818, 0.1159, 0.6582, 0.0783, 0.5518, 0.4912, 0.6264, 0.4536, 0.2416, 0.3259, 0.1938, 0.2147, 0.08052, 0.1195, 0.06926, 0.06377, 0.03361, 0.002644, 0.001715]): _vg.add([_i], _w, 'REPLACE')
_vg = ob_speer_man_st_material.vertex_groups.new(name='Bone.013')
for _i, _w in zip([56, 57, 58, 59, 60, 61, 63, 106, 113, 114, 118, 122, 182, 183, 200, 201, 202, 203, 205, 206, 208, 209, 210, 211, 212, 213, 214, 215, 216, 217, 218, 219, 220, 221, 222, 223, 224, 225, 226, 227, 228, 229, 230, 231, 232, 233, 234, 235, 236, 237, 241], [0.1402, 0.3222, 0.08982, 0.241, 0.03997, 0.07082, 0.003529, 0.005002, 0.08649, 0.06788, 0.08476, 0.008477, 0.798, 0.573, 0.0955, 0.1301, 0.03354, 0.1755, 0.05967, 0.1022, 0.8887, 0.8804, 0.9393, 0.8911, 0.9319, 0.9171, 0.9289, 0.9118, 0.9791, 0.952, 0.9564, 0.9561, 0.9759, 0.9718, 0.8475, 0.8616, 0.8975, 0.7924, 0.1812, 0.6057, 0.2536, 0.2763, 0.07652, 0.1395, 0.09647, 0.1285, 0.0254, 0.05803, 0.01824, 0.03716, 0.002597]): _vg.add([_i], _w, 'REPLACE')
_vg = ob_speer_man_st_material.vertex_groups.new(name='Bone.015')
for _i, _w in zip([182, 184, 185, 186, 187, 188, 189, 190, 191, 194, 196, 197, 198, 199, 200, 201, 202, 203, 204, 205, 206, 207, 208, 209, 210, 211, 212, 213, 214, 215, 217, 219], [0.003005, 0.1233, 0.4955, 0.0329, 0.5654, 0.2945, 0.896, 0.2007, 0.8843, 0.0002445, 0.7472, 0.9734, 0.8242, 0.9855, 0.8708, 0.8687, 0.9529, 0.8229, 0.7965, 0.929, 0.8965, 0.9956, 0.09574, 0.1039, 0.05901, 0.1067, 0.06003, 0.07704, 0.02841, 0.0406, 0.03716, 0.009953]): _vg.add([_i], _w, 'REPLACE')
_vg = ob_speer_man_st_material.vertex_groups.new(name='Bone.016')
for _i, _w in zip([184, 185, 186, 187, 188, 189, 190, 191, 192, 193, 194, 195, 196, 198, 200, 204], [0.8758, 0.5043, 0.9585, 0.4345, 0.7019, 0.1032, 0.7986, 0.1153, 0.9909, 0.9966, 0.9746, 0.9814, 0.243, 0.1725, 0.0191, 0.1977]): _vg.add([_i], _w, 'REPLACE')
_vg = ob_speer_man_st_material.vertex_groups.new(name='Bone.011')
for _i, _w in zip([56, 58, 59, 60, 61, 62, 63, 64, 65, 115, 116, 117, 118, 119, 120, 121, 122, 123, 124, 125, 126, 127, 128, 129, 130, 132, 133, 182, 225, 226, 227, 229, 230, 231, 233, 234, 235], [0.0184, 0.4482, 0.3456, 0.4926, 0.458, 0.1236, 0.145, 0.02967, 0.02471, 0.07721, 0.08032, 0.1631, 0.167, 0.4728, 0.3726, 0.4827, 0.522, 0.2198, 0.2725, 0.1752, 0.2324, 0.07639, 0.1048, 0.06967, 0.0696, 0.01892, 0.007572, 0.0149, 0.01713, 0.0737, 0.1367, 0.01699, 0.09193, 0.1359, 0.0009289, 0.05014, 0.05188]): _vg.add([_i], _w, 'REPLACE')
_vg = ob_speer_man_st_material.vertex_groups.new(name='Bone.012')
for _i, _w in zip([56, 57, 58, 59, 60, 61, 62, 63, 91, 92, 93, 94, 96, 97, 99, 100, 101, 102, 103, 104, 105, 106, 107, 108, 109, 110, 111, 112, 113, 114, 115, 116, 117, 118, 119, 120, 121, 122, 123, 124, 125, 126, 127, 128, 129, 130, 132, 182, 183, 214, 215, 222, 223, 225, 226, 227, 230, 231], [0.798, 0.642, 0.2147, 0.3066, 0.1201, 0.1022, 0.03406, 0.03525, 0.07278, 0.1245, 0.009567, 0.1555, 0.009627, 0.09747, 0.8608, 0.8815, 0.5408, 0.6082, 0.5723, 0.838, 0.9263, 0.9263, 0.9013, 0.8213, 0.8886, 0.9164, 0.9683, 0.958, 0.86, 0.9083, 0.8831, 0.8778, 0.7292, 0.6884, 0.3107, 0.4836, 0.2666, 0.2135, 0.1414, 0.2287, 0.09623, 0.1073, 0.06053, 0.08202, 0.0343, 0.01413, 0.01025, 0.1353, 0.3894, 0.01334, 0.02862, 0.08191, 0.1144, 0.01294, 0.01966, 0.1312, 0.009517, 0.04361]): _vg.add([_i], _w, 'REPLACE')
_vg = ob_speer_man_st_material.vertex_groups.new(name='Bone.014')
for _i, _w in zip([75, 76, 77, 78, 79, 80, 81, 82, 87, 88, 89, 90, 91, 92, 93, 94, 95, 96, 97, 98, 99, 100, 101, 102, 103, 104, 105, 106, 107, 108, 109, 110, 112], [0.131, 0.4315, 0.04155, 0.5409, 0.2586, 0.4173, 0.148, 0.6565, 0.8027, 0.9329, 0.8836, 0.9139, 0.9045, 0.8744, 0.9647, 0.8416, 0.8855, 0.9652, 0.8997, 0.9634, 0.13, 0.1091, 0.4589, 0.3893, 0.4259, 0.1573, 0.03777, 0.03716, 0.09852, 0.1743, 0.103, 0.07289, 0.002578]): _vg.add([_i], _w, 'REPLACE')
_vg = ob_speer_man_st_material.vertex_groups.new(name='Bone.017')
for _i, _w in zip([75, 76, 77, 78, 79, 80, 81, 82, 83, 84, 85, 86, 87, 88, 89, 90, 91, 95, 98], [0.8684, 0.5682, 0.9542, 0.4587, 0.7398, 0.5816, 0.8519, 0.3425, 0.9911, 0.995, 0.9842, 0.9889, 0.1924, 0.06366, 0.1152, 0.0718, 0.006933, 0.1127, 0.01901]): _vg.add([_i], _w, 'REPLACE')
_m = ob_speer_man_st_material.modifiers.new('Armature', 'ARMATURE')
_m.object = ob_armature
_m.use_bone_envelopes = True
ob_lamp.location = (4.076, 1.005, 5.904)
ob_lamp.rotation_euler = (0.6503, 0.05522, 1.866)
ob_lamp.lock_rotations_4d = False
ob_lamp.empty_display_type = 'ARROWS'
ob_lamp.color = (0.0, 0.0, 0.0, 0.0)
ob_lamp.lineart.crease_threshold = 0.0
ob_camera.location = (7.481, -6.508, 5.344)
ob_camera.rotation_euler = (1.109, 0.01082, 0.8149)
ob_camera.lock_rotations_4d = False
ob_camera.empty_display_type = 'ARROWS'
ob_camera.color = (0.0, 0.0, 0.0, 0.0)
ob_camera.display_type = 'WIRE'
ob_camera.lineart.crease_threshold = 0.0

# ---- collection membership
col_collection_1.objects.link(ob_armature_001)
col_collection_1.objects.link(ob_cube)
col_collection_1.objects.link(ob_armature)
col_collection_1.objects.link(ob_speer_man_st_material)
col_collection_1.objects.link(ob_lamp)
col_collection_1.objects.link(ob_camera)

# ---- scene / render settings (as saved in the file)
scene.camera = ob_camera
scene.frame_start = 1; scene.frame_end = 9; scene.frame_set(6)
scene.render.engine = 'BLENDER_EEVEE_NEXT'
scene.render.image_settings.file_format = 'JPEG'
scene.render.image_settings.color_mode = 'RGB'
scene.render.image_settings.compression = 90
scene.render.resolution_x = 800
scene.render.resolution_y = 600
scene.render.pixel_aspect_x = 100.0
scene.render.pixel_aspect_y = 100.0
scene.render.fps = 25
scene.render.dither_intensity = 0.0
scene.render.use_compositing = False
scene.render.use_sequencer = False
scene.render.bake_margin = 2
scene.render.bake_bias = 0.0
scene.render.use_stamp_time = False
scene.render.use_stamp_date = False
scene.render.use_stamp_frame = False
scene.render.use_stamp_camera = False
scene.render.use_stamp_scene = False
scene.render.use_stamp_filename = False
scene.render.use_stamp_render_time = False
scene.render.stamp_font_size = 0
scene.cycles.use_denoising = False
scene.cycles.samples = 10
scene.cycles.sampling_pattern = 'TABULATED_SOBOL'
scene.cycles.light_sampling_threshold = 0.0
scene.cycles.use_adaptive_sampling = False
scene.cycles.use_light_tree = False
scene.cycles.blur_glossy = 0.0
scene.cycles.volume_bounces = 1
scene.cycles.pixel_filter_type = 'GAUSSIAN'
scene.cycles.sample_clamp_indirect = 0.0
scene.view_settings.view_transform = 'Raw'
bpy.context.view_layer.update()
